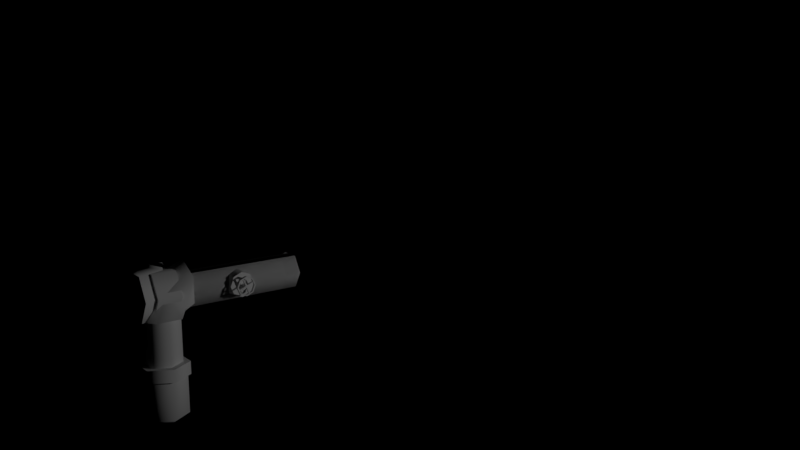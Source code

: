 # Source: pipes.blend  (saved by Blender 2.79.0; exported with 4.5.12 LTS)
import bpy
from mathutils import Matrix  # noqa: F401  (used for matrix-valued properties, if any)

bpy.ops.wm.read_factory_settings(use_empty=True)
scene = bpy.context.scene
scene.name = 'Scene'

# ---- collections
col_collection_1 = bpy.data.collections.new('Collection 1'); scene.collection.children.link(col_collection_1)

# ---- materials (node trees are filled in below, after node groups)
mat_material = bpy.data.materials.new('Material')
mat_material.alpha_threshold = 0.0
mat_material.use_transparent_shadow = False
mat_material.roughness = 0.5
mat_material.specular_intensity = 0.0
mat_material.line_color = (0.0, 0.0, 0.0, 1.0)

# ---- node groups
ng_auto_smooth = bpy.data.node_groups.new('Auto Smooth', 'GeometryNodeTree')
_s = ng_auto_smooth.interface.new_socket(name='Geometry', in_out='OUTPUT', socket_type='NodeSocketGeometry')
_s = ng_auto_smooth.interface.new_socket(name='Geometry', in_out='INPUT', socket_type='NodeSocketGeometry')
_s = ng_auto_smooth.interface.new_socket(name='Angle', in_out='INPUT', socket_type='NodeSocketFloat')
_s.subtype = 'ANGLE'
_s.min_value = 0.0
_s.max_value = 3.142
ng_auto_smooth.is_modifier = True
_N = ng_auto_smooth.nodes; _L = ng_auto_smooth.links
n0 = _N.new('NodeGroupOutput'); n0.name = 'Group Output'; n0.location = (480, -100)
n1 = _N.new('NodeGroupInput'); n1.name = 'Group Input'; n1.location = (-420, -300)
n2 = _N.new('NodeGroupInput'); n2.name = 'Group Input.001'; n2.location = (-60, -100)
n3 = _N.new('GeometryNodeSetShadeSmooth'); n3.name = 'Set Shade Smooth'; n3.location = (120, -100)
n3.domain = 'EDGE'
n4 = _N.new('GeometryNodeSetShadeSmooth'); n4.name = 'Set Shade Smooth.001'; n4.location = (300, -100)
n5 = _N.new('GeometryNodeInputMeshEdgeAngle'); n5.name = 'Edge Angle'; n5.location = (-420, -220)
n6 = _N.new('GeometryNodeInputEdgeSmooth'); n6.name = 'Is Edge Smooth'; n6.location = (-60, -160)
n7 = _N.new('GeometryNodeInputShadeSmooth'); n7.name = 'Is Face Smooth'; n7.location = (-240, -340)
n8 = _N.new('FunctionNodeBooleanMath'); n8.name = 'Boolean Math'; n8.location = (-60, -220)
n9 = _N.new('FunctionNodeCompare'); n9.name = 'Compare'; n9.location = (-240, -180)
n9.operation = 'LESS_EQUAL'
_L.new(n5.outputs[0], n9.inputs[0])
_L.new(n4.outputs[0], n0.inputs[0])
_L.new(n1.outputs[1], n9.inputs[1])
_L.new(n9.outputs[0], n8.inputs[0])
_L.new(n7.outputs[0], n8.inputs[1])
_L.new(n2.outputs[0], n3.inputs[0])
_L.new(n6.outputs[0], n3.inputs[1])
_L.new(n3.outputs[0], n4.inputs[0])
_L.new(n8.outputs[0], n3.inputs[2])
n0.is_active_output = True

# ---- material node trees

# ---- world
world_world = bpy.data.worlds.new('World'); scene.world = world_world
world_world.color = (0.0, 0.0, 0.0)
world_world.use_sun_shadow = False
world_world.sun_shadow_jitter_overblur = 0.0
world_world.cycles.sampling_method = 'MANUAL'
world_world.light_settings.ao_factor = 0.05

# ---- cameras
cam_camera = bpy.data.cameras.new('Camera')
cam_camera.clip_end = 100.0
cam_camera.lens = 35.0
cam_camera.sensor_width = 32.0
cam_camera.sensor_height = 18.0
cam_camera.ortho_scale = 7.314
cam_camera.dof.focus_distance = 0.0
cam_camera.dof.aperture_fstop = 128.0

# ---- lights
light_lamp = bpy.data.lights.new('Lamp', 'POINT')
light_lamp.transmission_factor = 0.0
light_lamp.cutoff_distance = 30.0
light_lamp.energy = 100.0
light_lamp.shadow_buffer_clip_start = 1.001
light_lamp.shadow_soft_size = 0.1
light_lamp.shadow_maximum_resolution = 0.006
light_lamp.use_absolute_resolution = True

# ---- meshes
me_cylinder_013 = bpy.data.meshes.new('Cylinder.013')
me_cylinder_013.from_pydata([(0.95, 0.08168, 0.5), (0.95, 0.04084, 0.4293), (0.95, -0.04084, 0.4293), (0.95, -0.08168, 0.5), (0.95, -0.04084, 0.5707), (0.95, 0.04084, 0.5707), (0.05, 0.08271, 0.5), (0.8428, 0.125, 0.5), (0.8428, 0.0625, 0.3917), (0.05, 0.04136, 0.4284), (0.8428, -0.0625, 0.3917), (0.05, -0.04136, 0.4284), (0.8428, -0.125, 0.5), (0.05, -0.08271, 0.5), (0.8428, -0.0625, 0.6083), (0.05, -0.04136, 0.5716), (0.8428, 0.0625, 0.6083), (0.05, 0.04136, 0.5716), (0.157, 0.0625, 0.6083), (0.157, 0.125, 0.5), (0.157, -0.0625, 0.6083), (0.157, -0.125, 0.5), (0.157, -0.0625, 0.3917), (0.157, 0.0625, 0.3917)], [], [(5, 0, 7, 16), (2, 3, 12, 10), (3, 4, 14, 12), (4, 5, 16, 14), (0, 1, 8, 7), (1, 2, 10, 8), (18, 16, 7, 19), (20, 14, 16, 18), (21, 12, 14, 20), (22, 10, 12, 21), (23, 8, 10, 22), (19, 7, 8, 23), (6, 19, 23, 9), (9, 23, 22, 11), (11, 22, 21, 13), (13, 21, 20, 15), (15, 20, 18, 17), (17, 18, 19, 6)])
me_cylinder_013.polygons.foreach_set('use_smooth', [True] * 18)
_uv = me_cylinder_013.uv_layers.new(name='UVMap')
_uv.uv.foreach_set('vector', [0.003837, 0.1662, 0.003837, 0.3295, 0.06193, 0.3295, 0.06193, 0.1662, 0.9463, 0.3306, 0.9463, 0.1672, 0.8882, 0.1672, 0.8882, 0.3306, 0.9463, 0.1672, 0.9463, 0.003782, 0.8882, 0.003782, 0.8882, 0.1672, 0.003837, 0.002768, 0.003837, 0.1662, 0.06193, 0.1662, 0.06193, 0.002768, 0.003837, 0.3295, 0.003837, 0.4929, 0.06193, 0.4929, 0.06193, 0.3295, 0.9463, 0.4939, 0.9463, 0.3306, 0.8882, 0.3306, 0.8882, 0.4939, 0.4748, 0.1662, 0.06193, 0.1662, 0.06193, 0.3295, 0.4748, 0.3295, 0.4748, 0.002768, 0.06193, 0.002768, 0.06193, 0.1662, 0.4748, 0.1662, 0.4753, 0.1672, 0.8882, 0.1672, 0.8882, 0.003782, 0.4753, 0.003782, 0.4753, 0.3306, 0.8882, 0.3306, 0.8882, 0.1672, 0.4753, 0.1672, 0.4753, 0.4939, 0.8882, 0.4939, 0.8882, 0.3306, 0.4753, 0.3306, 0.4748, 0.3295, 0.06193, 0.3295, 0.06193, 0.4929, 0.4748, 0.4929, 0.8877, 0.3295, 0.4748, 0.3295, 0.4748, 0.4929, 0.8877, 0.4929, 0.0624, 0.4939, 0.4753, 0.4939, 0.4753, 0.3306, 0.0624, 0.3306, 0.0624, 0.3306, 0.4753, 0.3306, 0.4753, 0.1672, 0.0624, 0.1672, 0.0624, 0.1672, 0.4753, 0.1672, 0.4753, 0.003782, 0.0624, 0.003782, 0.8877, 0.002768, 0.4748, 0.002768, 0.4748, 0.1662, 0.8877, 0.1662, 0.8877, 0.1662, 0.4748, 0.1662, 0.4748, 0.3295, 0.8877, 0.3295])
me_cylinder_013.materials.append(mat_material)
me_cylinder_013.use_remesh_preserve_volume = False
me_cylinder_013.use_remesh_preserve_attributes = False
me_cylinder_013.use_mirror_vertex_groups = False
me_cylinder_013.use_paint_bone_selection = False
me_cylinder_013.use_paint_mask = True
me_cylinder_013.update()
me_cylinder_012 = bpy.data.meshes.new('Cylinder.012')
me_cylinder_012.from_pydata([(0.95, 0.08168, 0.5), (0.95, 0.04084, 0.4293), (0.95, -0.04084, 0.4293), (0.95, -0.08168, 0.5), (0.95, -0.04084, 0.5707), (0.95, 0.04084, 0.5707), (0.05, 0.125, 0.5), (0.8428, 0.125, 0.5), (0.8428, 0.0625, 0.3917), (0.05, 0.0625, 0.3917), (0.8428, -0.0625, 0.3917), (0.05, -0.0625, 0.3917), (0.8428, -0.125, 0.5), (0.05, -0.125, 0.5), (0.8428, -0.0625, 0.6083), (0.05, -0.0625, 0.6083), (0.8428, 0.0625, 0.6083), (0.05, 0.0625, 0.6083)], [], [(5, 0, 7, 16), (2, 3, 12, 10), (3, 4, 14, 12), (4, 5, 16, 14), (0, 1, 8, 7), (1, 2, 10, 8), (17, 16, 7, 6), (15, 14, 16, 17), (13, 12, 14, 15), (11, 10, 12, 13), (9, 8, 10, 11), (6, 7, 8, 9)])
me_cylinder_012.polygons.foreach_set('use_smooth', [True] * 12)
_uv = me_cylinder_012.uv_layers.new(name='UVMap')
_uv.uv.foreach_set('vector', [0.003837, 0.1662, 0.003837, 0.3295, 0.06193, 0.3295, 0.06193, 0.1662, 0.9463, 0.3306, 0.9463, 0.1672, 0.8882, 0.1672, 0.8882, 0.3306, 0.9463, 0.1672, 0.9463, 0.003782, 0.8882, 0.003782, 0.8882, 0.1672, 0.003837, 0.002768, 0.003837, 0.1662, 0.06193, 0.1662, 0.06193, 0.002768, 0.003837, 0.3295, 0.003837, 0.4929, 0.06193, 0.4929, 0.06193, 0.3295, 0.9463, 0.4939, 0.9463, 0.3306, 0.8882, 0.3306, 0.8882, 0.4939, 0.8877, 0.1662, 0.06193, 0.1662, 0.06193, 0.3295, 0.8877, 0.3295, 0.8877, 0.002768, 0.06193, 0.002768, 0.06193, 0.1662, 0.8877, 0.1662, 0.0624, 0.1672, 0.8882, 0.1672, 0.8882, 0.003782, 0.0624, 0.003782, 0.0624, 0.3306, 0.8882, 0.3306, 0.8882, 0.1672, 0.0624, 0.1672, 0.0624, 0.4939, 0.8882, 0.4939, 0.8882, 0.3306, 0.0624, 0.3306, 0.8877, 0.3295, 0.06193, 0.3295, 0.06193, 0.4929, 0.8877, 0.4929])
me_cylinder_012.materials.append(mat_material)
me_cylinder_012.use_remesh_preserve_volume = False
me_cylinder_012.use_remesh_preserve_attributes = False
me_cylinder_012.use_mirror_vertex_groups = False
me_cylinder_012.use_paint_bone_selection = False
me_cylinder_012.use_paint_mask = True
me_cylinder_012.update()
me_cylinder_008 = bpy.data.meshes.new('Cylinder.008')
me_cylinder_008.from_pydata([(0.95, 0.125, 0.5), (0.05, 0.125, 0.5), (0.05, 0.0625, 0.3917), (0.95, 0.0625, 0.3917), (0.05, -0.0625, 0.3917), (0.95, -0.0625, 0.3917), (0.05, -0.125, 0.5), (0.95, -0.125, 0.5), (0.05, -0.0625, 0.6083), (0.95, -0.0625, 0.6083), (0.05, 0.0625, 0.6083), (0.95, 0.0625, 0.6083)], [], [(11, 0, 1, 10), (9, 11, 10, 8), (7, 9, 8, 6), (5, 7, 6, 4), (3, 5, 4, 2), (0, 3, 2, 1)])
me_cylinder_008.polygons.foreach_set('use_smooth', [True] * 6)
_uv = me_cylinder_008.uv_layers.new(name='UVMap')
_uv.uv.foreach_set('vector', [0.8877, 0.1662, 0.8877, 0.3295, 0.06193, 0.3295, 0.06193, 0.1662, 0.8877, 0.002768, 0.8877, 0.1662, 0.06193, 0.1662, 0.06193, 0.002768, 0.0624, 0.1672, 0.0624, 0.003782, 0.8882, 0.003782, 0.8882, 0.1672, 0.0624, 0.3306, 0.0624, 0.1672, 0.8882, 0.1672, 0.8882, 0.3306, 0.0624, 0.4939, 0.0624, 0.3306, 0.8882, 0.3306, 0.8882, 0.4939, 0.8877, 0.3295, 0.8877, 0.4929, 0.06193, 0.4929, 0.06193, 0.3295])
me_cylinder_008.materials.append(mat_material)
me_cylinder_008.use_remesh_preserve_volume = False
me_cylinder_008.use_remesh_preserve_attributes = False
me_cylinder_008.use_mirror_vertex_groups = False
me_cylinder_008.use_paint_bone_selection = False
me_cylinder_008.use_paint_mask = True
me_cylinder_008.update()
me_cylinder_011 = bpy.data.meshes.new('Cylinder.011')
me_cylinder_011.from_pydata([(0.07897, -0.1482, 0.3506), (-0.09218, -0.1482, 0.3506), (-0.1778, -5.96e-08, 0.3506), (-0.09218, 0.1482, 0.3506), (0.07897, 0.1482, 0.3506), (0.1645, 1.192e-07, 0.3506), (0.104, -0.1482, 0.4111), (-0.01699, -0.1482, 0.5321), (-0.0775, -5.96e-08, 0.5926), (-0.01699, 0.1482, 0.5321), (0.104, 0.1482, 0.4111), (0.1645, -0.1482, 0.4361), (0.1645, -0.1482, 0.6073), (0.1645, -2.98e-08, 0.6929), (0.1645, 0.1482, 0.6073), (0.1645, 0.1482, 0.4361), (0.03064, -0.06451, 0.3506), (-0.04385, -0.06451, 0.3506), (-0.0811, 0.0, 0.3506), (-0.04385, 0.06451, 0.3506), (0.03064, 0.06451, 0.3506), (0.06788, 4.454e-08, 0.3506), (0.1645, 3.151e-08, 0.4608), (0.1645, -0.05276, 0.4913), (0.1645, -0.05276, 0.5522), (0.1645, -5.024e-08, 0.5826), (0.1645, 0.05276, 0.5522), (0.1645, 0.05276, 0.4913)], [], [(5, 6, 0), (4, 10, 5), (2, 8, 9, 3), (0, 6, 7, 1), (3, 9, 10, 4), (1, 7, 8, 2), (10, 15, 5), (8, 13, 14, 9), (6, 11, 12, 7), (9, 14, 15, 10), (7, 12, 13, 8), (5, 11, 6), (4, 5, 21, 20), (2, 3, 19, 18), (0, 1, 17, 16), (5, 0, 16, 21), (3, 4, 20, 19), (1, 2, 18, 17), (14, 13, 25, 26), (12, 11, 23, 24), (11, 5, 22, 23), (15, 14, 26, 27), (13, 12, 24, 25), (5, 15, 27, 22)])
me_cylinder_011.polygons.foreach_set('use_smooth', [True] * 24)
_uv = me_cylinder_011.uv_layers.new(name='UVMap')
_uv.uv.foreach_set('vector', [0.5794, 0.2854, 0.3893, 0.2931, 0.4053, 0.2213, 0.5274, 0.2092, 0.5532, 0.2883, 0.3341, 0.2946, 0.8225, 0.1948, 0.46, 0.1948, 0.4596, 0.03508, 0.7714, 0.03508, 0.4053, 0.2213, 0.3893, 0.2931, 0.217, 0.2874, 0.2619, 0.1078, 0.5295, 0.2006, 0.6543, 0.05504, 0.7324, 0.2054, 0.6882, 0.2525, 0.7252, 0.3573, 0.4635, 0.3573, 0.46, 0.1948, 0.8225, 0.1948, 0.5532, 0.2883, 0.5315, 0.3707, 0.3341, 0.2946, 0.46, 0.1948, 0.1078, 0.1948, 0.1665, 0.03508, 0.4596, 0.03508, 0.3893, 0.2931, 0.4107, 0.3622, 0.2573, 0.4816, 0.217, 0.2874, 0.6543, 0.05504, 0.8328, 0.03137, 0.7965, 0.1896, 0.7324, 0.2054, 0.4635, 0.3573, 0.1806, 0.3573, 0.1078, 0.1948, 0.46, 0.1948, 0.5794, 0.2854, 0.4107, 0.3622, 0.3893, 0.2931, 0.5274, 0.2092, 0.3341, 0.2946, 0.3341, 0.2946, 0.5274, 0.2092, 0.8225, 0.1948, 0.7714, 0.03508, 0.7714, 0.03508, 0.8225, 0.1948, 0.4053, 0.2213, 0.2619, 0.1078, 0.2619, 0.1078, 0.4053, 0.2213, 0.5794, 0.2854, 0.4053, 0.2213, 0.4053, 0.2213, 0.5794, 0.2854, 0.5295, 0.2006, 0.6882, 0.2525, 0.6882, 0.2525, 0.5295, 0.2006, 0.7252, 0.3573, 0.8225, 0.1948, 0.8225, 0.1948, 0.7252, 0.3573, 0.1665, 0.03508, 0.1078, 0.1948, 0.1078, 0.1948, 0.1665, 0.03508, 0.2573, 0.4816, 0.4107, 0.3622, 0.4107, 0.3622, 0.2573, 0.4816, 0.4107, 0.3622, 0.5794, 0.2854, 0.5794, 0.2854, 0.4107, 0.3622, 0.7965, 0.1896, 0.8328, 0.03137, 0.8328, 0.03137, 0.7965, 0.1896, 0.1078, 0.1948, 0.1806, 0.3573, 0.1806, 0.3573, 0.1078, 0.1948, 0.3341, 0.2946, 0.5315, 0.3707, 0.5315, 0.3707, 0.3341, 0.2946])
_ca = me_cylinder_011.color_attributes.new('Col', 'BYTE_COLOR', 'CORNER')
_ca.data.foreach_set('color', [1.0, 1.0, 1.0, 1.0, 1.0, 1.0, 1.0, 1.0, 1.0, 1.0, 1.0, 1.0, 1.0, 1.0, 1.0, 1.0, 1.0, 1.0, 1.0, 1.0, 1.0, 1.0, 1.0, 1.0, 1.0, 1.0, 1.0, 1.0, 1.0, 1.0, 1.0, 1.0, 1.0, 1.0, 1.0, 1.0, 1.0, 1.0, 1.0, 1.0, 1.0, 1.0, 1.0, 1.0, 1.0, 1.0, 1.0, 1.0, 1.0, 1.0, 1.0, 1.0, 1.0, 1.0, 1.0, 1.0, 1.0, 1.0, 1.0, 1.0, 1.0, 1.0, 1.0, 1.0, 1.0, 1.0, 1.0, 1.0, 1.0, 1.0, 1.0, 1.0, 1.0, 1.0, 1.0, 1.0, 1.0, 1.0, 1.0, 1.0, 1.0, 1.0, 1.0, 1.0, 1.0, 1.0, 1.0, 1.0, 1.0, 1.0, 1.0, 1.0, 1.0, 1.0, 1.0, 1.0, 1.0, 1.0, 1.0, 1.0, 1.0, 1.0, 1.0, 1.0, 1.0, 1.0, 1.0, 1.0, 1.0, 1.0, 1.0, 1.0, 1.0, 1.0, 1.0, 1.0, 1.0, 1.0, 1.0, 1.0, 1.0, 1.0, 1.0, 1.0, 1.0, 1.0, 1.0, 1.0, 1.0, 1.0, 1.0, 1.0, 1.0, 1.0, 1.0, 1.0, 1.0, 1.0, 1.0, 1.0, 1.0, 1.0, 1.0, 1.0, 1.0, 1.0, 1.0, 1.0, 1.0, 1.0, 1.0, 1.0, 1.0, 1.0, 1.0, 1.0, 1.0, 1.0, 1.0, 1.0, 1.0, 1.0, 1.0, 1.0, 1.0, 1.0, 1.0, 1.0, 1.0, 1.0, 1.0, 1.0, 1.0, 1.0, 1.0, 1.0, 0.0, 0.0, 0.0, 1.0, 0.0, 0.0, 0.0, 1.0, 1.0, 1.0, 1.0, 1.0, 1.0, 1.0, 1.0, 1.0, 0.0, 0.0, 0.0, 1.0, 0.0, 0.0, 0.0, 1.0, 1.0, 1.0, 1.0, 1.0, 1.0, 1.0, 1.0, 1.0, 0.0, 0.0, 0.0, 1.0, 0.0, 0.0, 0.0, 1.0, 1.0, 1.0, 1.0, 1.0, 1.0, 1.0, 1.0, 1.0, 0.0, 0.0, 0.0, 1.0, 0.0, 0.0, 0.0, 1.0, 1.0, 1.0, 1.0, 1.0, 1.0, 1.0, 1.0, 1.0, 0.0, 0.0, 0.0, 1.0, 0.0, 0.0, 0.0, 1.0, 1.0, 1.0, 1.0, 1.0, 1.0, 1.0, 1.0, 1.0, 0.0, 0.0, 0.0, 1.0, 0.0, 0.0, 0.0, 1.0, 1.0, 1.0, 1.0, 1.0, 1.0, 1.0, 1.0, 1.0, 0.0, 0.0, 0.0, 1.0, 0.0, 0.0, 0.0, 1.0, 1.0, 1.0, 1.0, 1.0, 1.0, 1.0, 1.0, 1.0, 0.0, 0.0, 0.0, 1.0, 0.0, 0.0, 0.0, 1.0, 0.9734, 0.9734, 0.9734, 1.0, 1.0, 1.0, 1.0, 1.0, 0.0, 0.0, 0.0, 1.0, 0.0, 0.0, 0.0, 1.0, 1.0, 1.0, 1.0, 1.0, 0.9734, 0.9734, 0.9734, 1.0, 0.003677, 0.003677, 0.003677, 1.0, 0.0, 0.0, 0.0, 1.0, 1.0, 1.0, 1.0, 1.0, 1.0, 1.0, 1.0, 1.0, 0.0, 0.0, 0.0, 1.0, 0.0, 0.0, 0.0, 1.0, 1.0, 1.0, 1.0, 1.0, 1.0, 1.0, 1.0, 1.0, 0.0, 0.0, 0.0, 1.0, 0.003677, 0.003677, 0.003677, 1.0, 1.0, 1.0, 1.0, 1.0, 1.0, 1.0, 1.0, 1.0])
me_cylinder_011.materials.append(mat_material)
me_cylinder_011.use_remesh_preserve_volume = False
me_cylinder_011.use_remesh_preserve_attributes = False
me_cylinder_011.use_mirror_vertex_groups = False
me_cylinder_011.use_paint_bone_selection = False
me_cylinder_011.use_paint_mask = True
me_cylinder_011.update()
me_cylinder_007 = bpy.data.meshes.new('Cylinder.007')
me_cylinder_007.from_pydata([(0.05, 0.08168, 0.5), (0.05, 0.04084, 0.4293), (0.05, -0.04084, 0.4293), (0.05, -0.08168, 0.5), (0.05, -0.04084, 0.5707), (0.05, 0.04084, 0.5707), (0.95, 0.125, 0.5), (0.1572, 0.125, 0.5), (0.1572, 0.0625, 0.3917), (0.95, 0.0625, 0.3917), (0.1572, -0.0625, 0.3917), (0.95, -0.0625, 0.3917), (0.1572, -0.125, 0.5), (0.95, -0.125, 0.5), (0.1572, -0.0625, 0.6083), (0.95, -0.0625, 0.6083), (0.1572, 0.0625, 0.6083), (0.95, 0.0625, 0.6083)], [], [(5, 16, 7, 0), (2, 10, 12, 3), (3, 12, 14, 4), (4, 14, 16, 5), (0, 7, 8, 1), (1, 8, 10, 2), (17, 6, 7, 16), (15, 17, 16, 14), (13, 15, 14, 12), (11, 13, 12, 10), (9, 11, 10, 8), (6, 9, 8, 7)])
me_cylinder_007.polygons.foreach_set('use_smooth', [True] * 12)
_uv = me_cylinder_007.uv_layers.new(name='UVMap')
_uv.uv.foreach_set('vector', [0.003837, 0.1662, 0.06193, 0.1662, 0.06193, 0.3295, 0.003837, 0.3295, 0.9463, 0.3306, 0.8882, 0.3306, 0.8882, 0.1672, 0.9463, 0.1672, 0.9463, 0.1672, 0.8882, 0.1672, 0.8882, 0.003782, 0.9463, 0.003782, 0.003837, 0.002768, 0.06193, 0.002768, 0.06193, 0.1662, 0.003837, 0.1662, 0.003837, 0.3295, 0.06193, 0.3295, 0.06193, 0.4929, 0.003837, 0.4929, 0.9463, 0.4939, 0.8882, 0.4939, 0.8882, 0.3306, 0.9463, 0.3306, 0.8877, 0.1662, 0.8877, 0.3295, 0.06193, 0.3295, 0.06193, 0.1662, 0.8877, 0.002768, 0.8877, 0.1662, 0.06193, 0.1662, 0.06193, 0.002768, 0.0624, 0.1672, 0.0624, 0.003782, 0.8882, 0.003782, 0.8882, 0.1672, 0.0624, 0.3306, 0.0624, 0.1672, 0.8882, 0.1672, 0.8882, 0.3306, 0.0624, 0.4939, 0.0624, 0.3306, 0.8882, 0.3306, 0.8882, 0.4939, 0.8877, 0.3295, 0.8877, 0.4929, 0.06193, 0.4929, 0.06193, 0.3295])
me_cylinder_007.materials.append(mat_material)
me_cylinder_007.use_remesh_preserve_volume = False
me_cylinder_007.use_remesh_preserve_attributes = False
me_cylinder_007.use_mirror_vertex_groups = False
me_cylinder_007.use_paint_bone_selection = False
me_cylinder_007.use_paint_mask = True
me_cylinder_007.update()
me_cylinder_006 = bpy.data.meshes.new('Cylinder.006')
me_cylinder_006.from_pydata([(-0.1594, 0.07897, 0.3518), (-0.1594, -0.09218, 0.3518), (-0.1594, -0.1778, 0.5), (-0.1594, -0.09218, 0.6482), (-0.1594, 0.07897, 0.6482), (-0.1594, 0.1645, 0.5), (-0.09893, 0.104, 0.3518), (0.0221, -0.01699, 0.3518), (0.08261, -0.0775, 0.5), (0.0221, -0.01699, 0.6482), (-0.09893, 0.104, 0.6482), (-0.07386, 0.1645, 0.3518), (0.09729, 0.1645, 0.3518), (0.1829, 0.1645, 0.5), (0.09729, 0.1645, 0.6482), (-0.07386, 0.1645, 0.6482), (-0.1594, 0.03071, 0.4354), (-0.1594, -0.04392, 0.4354), (-0.1594, -0.08123, 0.5), (-0.1594, -0.04392, 0.5646), (-0.1594, 0.03071, 0.5646), (-0.1594, 0.06802, 0.5), (-0.05792, 0.1645, 0.5), (-0.0231, 0.1645, 0.4397), (0.04653, 0.1645, 0.4397), (0.08135, 0.1645, 0.5), (0.04653, 0.1645, 0.5603), (-0.0231, 0.1645, 0.5603)], [], [(5, 6, 0), (4, 10, 5), (2, 8, 9, 3), (0, 6, 7, 1), (3, 9, 10, 4), (1, 7, 8, 2), (10, 15, 5), (8, 13, 14, 9), (6, 11, 12, 7), (9, 14, 15, 10), (7, 12, 13, 8), (5, 11, 6), (4, 5, 21, 20), (2, 3, 19, 18), (0, 1, 17, 16), (5, 0, 16, 21), (3, 4, 20, 19), (1, 2, 18, 17), (14, 13, 25, 26), (12, 11, 23, 24), (11, 5, 22, 23), (15, 14, 26, 27), (13, 12, 24, 25), (5, 15, 27, 22)])
me_cylinder_006.polygons.foreach_set('use_smooth', [True] * 24)
_uv = me_cylinder_006.uv_layers.new(name='UVMap')
_uv.uv.foreach_set('vector', [0.5989, 0.2756, 0.4088, 0.2833, 0.4248, 0.2116, 0.5469, 0.1994, 0.5728, 0.2785, 0.3536, 0.2849, 0.842, 0.185, 0.4795, 0.185, 0.4791, 0.02532, 0.7909, 0.02532, 0.4248, 0.2116, 0.4088, 0.2833, 0.2366, 0.2777, 0.2814, 0.09803, 0.549, 0.1908, 0.6738, 0.04527, 0.7519, 0.1957, 0.7077, 0.2427, 0.7448, 0.3476, 0.483, 0.3476, 0.4795, 0.185, 0.842, 0.185, 0.5728, 0.2785, 0.551, 0.3609, 0.3536, 0.2849, 0.4795, 0.185, 0.1273, 0.185, 0.1861, 0.02532, 0.4791, 0.02532, 0.4088, 0.2833, 0.4302, 0.3525, 0.2768, 0.4718, 0.2366, 0.2777, 0.6738, 0.04527, 0.8524, 0.0216, 0.816, 0.1798, 0.7519, 0.1957, 0.483, 0.3476, 0.2001, 0.3476, 0.1273, 0.185, 0.4795, 0.185, 0.5989, 0.2756, 0.4302, 0.3525, 0.4088, 0.2833, 0.5469, 0.1994, 0.3536, 0.2849, 0.3536, 0.2849, 0.5469, 0.1994, 0.842, 0.185, 0.7909, 0.02532, 0.7909, 0.02532, 0.842, 0.185, 0.4248, 0.2116, 0.2814, 0.09803, 0.2814, 0.09803, 0.4248, 0.2116, 0.5989, 0.2756, 0.4248, 0.2116, 0.4248, 0.2116, 0.5989, 0.2756, 0.549, 0.1908, 0.7077, 0.2427, 0.7077, 0.2427, 0.549, 0.1908, 0.7448, 0.3476, 0.842, 0.185, 0.842, 0.185, 0.7448, 0.3476, 0.1861, 0.02532, 0.1273, 0.185, 0.1273, 0.185, 0.1861, 0.02532, 0.2768, 0.4718, 0.4302, 0.3525, 0.4302, 0.3525, 0.2768, 0.4718, 0.4302, 0.3525, 0.5989, 0.2756, 0.5989, 0.2756, 0.4302, 0.3525, 0.816, 0.1798, 0.8524, 0.0216, 0.8524, 0.0216, 0.816, 0.1798, 0.1273, 0.185, 0.2001, 0.3476, 0.2001, 0.3476, 0.1273, 0.185, 0.3536, 0.2849, 0.551, 0.3609, 0.551, 0.3609, 0.3536, 0.2849])
_ca = me_cylinder_006.color_attributes.new('Col', 'BYTE_COLOR', 'CORNER')
_ca.data.foreach_set('color', [1.0, 1.0, 1.0, 1.0, 1.0, 1.0, 1.0, 1.0, 1.0, 1.0, 1.0, 1.0, 1.0, 1.0, 1.0, 1.0, 1.0, 1.0, 1.0, 1.0, 1.0, 1.0, 1.0, 1.0, 1.0, 1.0, 1.0, 1.0, 1.0, 1.0, 1.0, 1.0, 1.0, 1.0, 1.0, 1.0, 1.0, 1.0, 1.0, 1.0, 1.0, 1.0, 1.0, 1.0, 1.0, 1.0, 1.0, 1.0, 1.0, 1.0, 1.0, 1.0, 1.0, 1.0, 1.0, 1.0, 1.0, 1.0, 1.0, 1.0, 1.0, 1.0, 1.0, 1.0, 1.0, 1.0, 1.0, 1.0, 1.0, 1.0, 1.0, 1.0, 1.0, 1.0, 1.0, 1.0, 1.0, 1.0, 1.0, 1.0, 1.0, 1.0, 1.0, 1.0, 1.0, 1.0, 1.0, 1.0, 1.0, 1.0, 1.0, 1.0, 1.0, 1.0, 1.0, 1.0, 1.0, 1.0, 1.0, 1.0, 1.0, 1.0, 1.0, 1.0, 1.0, 1.0, 1.0, 1.0, 1.0, 1.0, 1.0, 1.0, 1.0, 1.0, 1.0, 1.0, 1.0, 1.0, 1.0, 1.0, 1.0, 1.0, 1.0, 1.0, 1.0, 1.0, 1.0, 1.0, 1.0, 1.0, 1.0, 1.0, 1.0, 1.0, 1.0, 1.0, 1.0, 1.0, 1.0, 1.0, 1.0, 1.0, 1.0, 1.0, 1.0, 1.0, 1.0, 1.0, 1.0, 1.0, 1.0, 1.0, 1.0, 1.0, 1.0, 1.0, 1.0, 1.0, 1.0, 1.0, 1.0, 1.0, 1.0, 1.0, 1.0, 1.0, 1.0, 1.0, 1.0, 1.0, 1.0, 1.0, 1.0, 1.0, 1.0, 1.0, 0.0, 0.0, 0.0, 1.0, 0.003035, 0.003035, 0.003035, 1.0, 1.0, 1.0, 1.0, 1.0, 1.0, 1.0, 1.0, 1.0, 0.0, 0.0, 0.0, 1.0, 0.0, 0.0, 0.0, 1.0, 1.0, 1.0, 1.0, 1.0, 1.0, 1.0, 1.0, 1.0, 0.003677, 0.003677, 0.003677, 1.0, 0.0, 0.0, 0.0, 1.0, 1.0, 1.0, 1.0, 1.0, 1.0, 1.0, 1.0, 1.0, 0.003035, 0.003035, 0.003035, 1.0, 0.003677, 0.003677, 0.003677, 1.0, 1.0, 1.0, 1.0, 1.0, 1.0, 1.0, 1.0, 1.0, 0.0, 0.0, 0.0, 1.0, 0.0, 0.0, 0.0, 1.0, 1.0, 1.0, 1.0, 1.0, 1.0, 1.0, 1.0, 1.0, 0.0, 0.0, 0.0, 1.0, 0.0, 0.0, 0.0, 1.0, 1.0, 1.0, 1.0, 1.0, 1.0, 1.0, 1.0, 1.0, 0.0, 0.0, 0.0, 1.0, 0.0, 0.0, 0.0, 1.0, 1.0, 1.0, 1.0, 1.0, 1.0, 1.0, 1.0, 1.0, 0.0, 0.0, 0.0, 1.0, 0.0, 0.0, 0.0, 1.0, 1.0, 1.0, 1.0, 1.0, 1.0, 1.0, 1.0, 1.0, 0.0, 0.0, 0.0, 1.0, 0.0, 0.0, 0.0, 1.0, 1.0, 1.0, 1.0, 1.0, 1.0, 1.0, 1.0, 1.0, 0.0, 0.0, 0.0, 1.0, 0.0, 0.0, 0.0, 1.0, 1.0, 1.0, 1.0, 1.0, 1.0, 1.0, 1.0, 1.0, 0.0, 0.0, 0.0, 1.0, 0.0, 0.0, 0.0, 1.0, 1.0, 1.0, 1.0, 1.0, 1.0, 1.0, 1.0, 1.0, 0.0, 0.0, 0.0, 1.0, 0.0, 0.0, 0.0, 1.0, 1.0, 1.0, 1.0, 1.0, 1.0, 1.0, 1.0, 1.0])
me_cylinder_006.materials.append(mat_material)
me_cylinder_006.use_remesh_preserve_volume = False
me_cylinder_006.use_remesh_preserve_attributes = False
me_cylinder_006.use_mirror_vertex_groups = False
me_cylinder_006.use_paint_bone_selection = False
me_cylinder_006.use_paint_mask = True
me_cylinder_006.update()
me_cylinder_004 = bpy.data.meshes.new('Cylinder.004')
me_cylinder_004.from_pydata([(3.43e-10, 0.07737, 0.05316), (5.889e-09, 0.02945, 0.1222), (0.05471, 0.05471, 0.05316), (0.02082, 0.02082, 0.1222), (0.07737, 5.072e-09, 0.05316), (0.02945, -3.176e-09, 0.1222), (0.05471, -0.05471, 0.05316), (0.02082, -0.02082, 0.1222), (-6.421e-09, -0.07737, 0.05316), (2.628e-09, -0.02945, 0.1222), (-0.05471, -0.05471, 0.05316), (-0.02082, -0.02082, 0.1222), (-0.07737, 9.376e-09, 0.05316), (-0.02945, -8.034e-10, 0.1222), (-0.05471, 0.05471, 0.05316), (-0.02082, 0.02082, 0.1222), (0.0495, 0.0495, 0.1222), (0.0, 0.07, 0.1222), (0.07, -4.056e-09, 0.1222), (0.0495, -0.0495, 0.1222), (-6.12e-09, -0.07, 0.1222), (-0.0495, -0.0495, 0.1222), (-0.07, -1.61e-10, 0.1222), (-0.0495, 0.0495, 0.1222), (0.006079, 0.006079, 0.1343), (4.207e-09, 0.008597, 0.1343), (0.008597, -5.002e-09, 0.1343), (0.006079, -0.006079, 0.1343), (6.327e-09, -0.008597, 0.1343), (-0.006079, -0.006079, 0.1343), (-0.008597, 6.045e-11, 0.1343), (-0.006079, 0.006079, 0.1343), (0.02082, 0.02082, 0.1343), (5.889e-09, 0.02945, 0.1343), (0.02945, -2.648e-09, 0.1343), (0.02082, -0.02082, 0.1343), (2.628e-09, -0.02945, 0.1343), (-0.02082, -0.02082, 0.1343), (-0.02945, -2.759e-10, 0.1343), (-0.02082, 0.02082, 0.1343), (0.006079, 0.006079, 0.1568), (4.207e-09, 0.008597, 0.1568), (0.008597, -4.02e-09, 0.1568), (0.006079, -0.006079, 0.1568), (6.327e-09, -0.008597, 0.1568), (-0.006079, -0.006079, 0.1568), (-0.008597, 1.042e-09, 0.1568), (-0.006079, 0.006079, 0.1568), (0.006079, 0.006079, 0.1704), (4.207e-09, 0.008597, 0.1704), (0.008597, -3.423e-09, 0.1704), (0.006079, -0.006079, 0.1704), (6.327e-09, -0.008597, 0.1704), (-0.006079, -0.006079, 0.1704), (-0.008597, 1.64e-09, 0.1704), (-0.006079, 0.006079, 0.1704), (0.03858, 0.03858, 0.1568), (3.332e-08, 0.05456, 0.1568), (0.05456, -3.56e-08, 0.1568), (0.03858, -0.03858, 0.1568), (4.678e-08, -0.05456, 0.1568), (-0.03858, -0.03858, 0.1568), (-0.05456, -3.471e-09, 0.1568), (-0.03858, 0.03858, 0.1568), (0.03858, 0.03858, 0.1704), (3.332e-08, 0.05456, 0.1704), (0.05456, -3.501e-08, 0.1704), (0.03858, -0.03858, 0.1704), (4.678e-08, -0.05456, 0.1704), (-0.03858, -0.03858, 0.1704), (-0.05456, -2.873e-09, 0.1704), (-0.03858, 0.03858, 0.1704), (0.04717, -3.028e-08, 0.1704), (0.03336, 0.03336, 0.1704), (-0.03336, 0.03336, 0.1704), (2.837e-08, 0.04717, 0.1704), (0.03336, -0.03336, 0.1704), (4e-08, -0.04717, 0.1704), (-0.03336, -0.03336, 0.1704), (-0.04717, -2.499e-09, 0.1704), (0.03858, 0.03858, 0.1568), (3.332e-08, 0.05456, 0.1568), (0.05456, -3.56e-08, 0.1568), (0.03858, -0.03858, 0.1568), (4.678e-08, -0.05456, 0.1568), (-0.03858, -0.03858, 0.1568), (-0.05456, -3.471e-09, 0.1568), (-0.03858, 0.03858, 0.1568), (0.0334, 0.0334, 0.1568), (2.897e-08, 0.04724, 0.1568), (0.04724, -3.039e-08, 0.1568), (0.0334, -0.0334, 0.1568), (4.062e-08, -0.04724, 0.1568), (-0.0334, -0.0334, 0.1568), (-0.04724, -2.575e-09, 0.1568), (-0.0334, 0.0334, 0.1568), (-0.04488, -0.01503, 0.1594), (-0.04236, -0.02111, 0.1594), (-0.04488, -0.01503, 0.1677), (-0.04236, -0.02111, 0.1677), (0.01553, -0.04608, 0.1596), (0.0216, -0.04356, 0.1596), (0.01553, -0.04608, 0.1676), (0.0216, -0.04356, 0.1676), (0.04631, 0.01562, 0.1595), (0.04379, 0.0217, 0.1595), (0.04631, 0.01562, 0.1676), (0.04379, 0.0217, 0.1676), (-0.01541, 0.0458, 0.1596), (-0.02149, 0.04328, 0.1596), (-0.01541, 0.0458, 0.1676), (-0.02149, 0.04328, 0.1676)], [], [(0, 17, 16, 2), (2, 16, 18, 4), (4, 18, 19, 6), (6, 19, 20, 8), (8, 20, 21, 10), (10, 21, 22, 12), (7, 5, 34, 35), (12, 22, 23, 14), (14, 23, 17, 0), (1, 3, 16, 17), (3, 5, 18, 16), (5, 7, 19, 18), (7, 9, 20, 19), (9, 11, 21, 20), (11, 13, 22, 21), (13, 15, 23, 22), (15, 1, 17, 23), (29, 28, 44, 45), (3, 1, 33, 32), (1, 15, 39, 33), (13, 11, 37, 38), (9, 7, 35, 36), (5, 3, 32, 34), (15, 13, 38, 39), (11, 9, 36, 37), (25, 24, 32, 33), (24, 26, 34, 32), (26, 27, 35, 34), (27, 28, 36, 35), (28, 29, 37, 36), (29, 30, 38, 37), (30, 31, 39, 38), (31, 25, 33, 39), (80, 82, 90, 88), (27, 26, 42, 43), (24, 25, 41, 40), (25, 31, 47, 41), (30, 29, 45, 46), (28, 27, 43, 44), (26, 24, 40, 42), (31, 30, 46, 47), (48, 49, 55, 54, 53, 52, 51, 50), (72, 76, 67, 66), (83, 84, 92, 91), (73, 72, 66, 64), (86, 94, 93, 85), (75, 73, 64, 65), (81, 89, 95, 87), (74, 75, 65, 71), (63, 62, 70, 71), (61, 60, 68, 69), (59, 58, 66, 67), (56, 57, 65, 64), (57, 63, 71, 65), (62, 61, 69, 70), (60, 59, 67, 68), (58, 56, 64, 66), (76, 77, 68, 67), (80, 88, 89, 81), (77, 78, 69, 68), (82, 83, 91, 90), (78, 79, 70, 69), (84, 85, 93, 92), (79, 74, 71, 70), (87, 95, 94, 86), (59, 60, 84, 83), (56, 58, 82, 80), (63, 87, 86, 62), (60, 61, 85, 84), (58, 59, 83, 82), (56, 80, 81, 57), (57, 81, 87, 63), (62, 86, 85, 61), (42, 40, 105, 104), (44, 52, 53, 45), (55, 49, 110, 111), (51, 52, 102, 103), (53, 54, 98, 99), (42, 50, 51, 43), (41, 49, 48, 40), (93, 94, 79, 78), (91, 92, 77, 76), (46, 54, 55, 47), (88, 90, 72, 73), (95, 89, 75, 74), (89, 88, 73, 75), (90, 91, 76, 72), (92, 93, 78, 77), (94, 95, 74, 79), (54, 46, 96, 98), (46, 45, 97, 96), (45, 53, 99, 97), (52, 44, 100, 102), (43, 51, 103, 101), (44, 43, 101, 100), (40, 48, 107, 105), (50, 42, 104, 106), (48, 50, 106, 107), (49, 41, 108, 110), (41, 47, 109, 108), (47, 55, 111, 109)])
me_cylinder_004.polygons.foreach_set('use_smooth', [True] * 101)
_uv = me_cylinder_004.uv_layers.new(name='UVMap')
_uv.uv.foreach_set('vector', [0.9803, 0.9223, 0.9803, 0.999, 0.9222, 0.999, 0.9222, 0.9223, 0.9222, 0.9223, 0.9222, 0.999, 0.8642, 0.999, 0.8642, 0.9223, 0.8642, 0.9223, 0.8642, 0.999, 0.8061, 0.999, 0.8061, 0.9223, 0.8061, 0.9223, 0.8061, 0.999, 0.748, 0.999, 0.748, 0.9223, 0.748, 0.9223, 0.748, 0.999, 0.69, 0.999, 0.69, 0.9223, 0.69, 0.9223, 0.69, 0.999, 0.6319, 0.999, 0.6319, 0.9223, 0.556, 0.9299, 0.5544, 0.9303, 0.5558, 0.9309, 0.5567, 0.9306, 0.6319, 0.9223, 0.6319, 0.999, 0.5739, 0.999, 0.5739, 0.9223, 0.5739, 0.9223, 0.5739, 0.999, 0.5158, 0.999, 0.5158, 0.9223, 0.7162, 0.7712, 0.7646, 0.7712, 0.798, 0.8516, 0.6829, 0.8516, 0.7646, 0.7712, 0.7989, 0.7369, 0.8793, 0.7703, 0.798, 0.8516, 0.7989, 0.7369, 0.7989, 0.6885, 0.8793, 0.6552, 0.8793, 0.7703, 0.7989, 0.6885, 0.7646, 0.6543, 0.798, 0.5738, 0.8793, 0.6552, 0.7646, 0.6543, 0.7162, 0.6543, 0.6829, 0.5738, 0.798, 0.5738, 0.7162, 0.6543, 0.682, 0.6885, 0.6016, 0.6552, 0.6829, 0.5738, 0.682, 0.6885, 0.682, 0.7369, 0.6016, 0.7703, 0.6016, 0.6552, 0.682, 0.7369, 0.7162, 0.7712, 0.6829, 0.8516, 0.6016, 0.7703, 0.487, 0.6213, 0.487, 0.6215, 0.4895, 0.6206, 0.4895, 0.6224, 0.5528, 0.9295, 0.552, 0.9278, 0.5544, 0.9295, 0.5549, 0.9304, 0.552, 0.9278, 0.5522, 0.9264, 0.5546, 0.9286, 0.5544, 0.9295, 0.5539, 0.9259, 0.5558, 0.9268, 0.5565, 0.9289, 0.5555, 0.9284, 0.5565, 0.9285, 0.556, 0.9299, 0.5567, 0.9306, 0.557, 0.9298, 0.5544, 0.9303, 0.5528, 0.9295, 0.5549, 0.9304, 0.5558, 0.9309, 0.5522, 0.9264, 0.5539, 0.9259, 0.5555, 0.9284, 0.5546, 0.9286, 0.5558, 0.9268, 0.5565, 0.9285, 0.557, 0.9298, 0.5565, 0.9289, 0.5572, 0.9315, 0.5574, 0.9317, 0.5549, 0.9304, 0.5544, 0.9295, 0.5574, 0.9317, 0.5577, 0.9318, 0.5558, 0.9309, 0.5549, 0.9304, 0.5577, 0.9318, 0.5579, 0.9319, 0.5567, 0.9306, 0.5558, 0.9309, 0.5579, 0.9319, 0.5579, 0.9317, 0.557, 0.9298, 0.5567, 0.9306, 0.5579, 0.9317, 0.5578, 0.9315, 0.5565, 0.9289, 0.557, 0.9298, 0.5578, 0.9315, 0.5575, 0.9313, 0.5555, 0.9284, 0.5565, 0.9289, 0.5575, 0.9313, 0.5572, 0.9313, 0.5546, 0.9286, 0.5555, 0.9284, 0.5572, 0.9313, 0.5572, 0.9315, 0.5544, 0.9295, 0.5546, 0.9286, 0.8553, 0.8447, 0.8643, 0.8519, 0.8639, 0.851, 0.8553, 0.8445, 0.4871, 0.6218, 0.4873, 0.6218, 0.4863, 0.6193, 0.4882, 0.6193, 0.4875, 0.6217, 0.4876, 0.6214, 0.4851, 0.6224, 0.4851, 0.6206, 0.4876, 0.6214, 0.4874, 0.6212, 0.4863, 0.6237, 0.4851, 0.6224, 0.4872, 0.6212, 0.487, 0.6213, 0.4895, 0.6224, 0.4882, 0.6237, 0.487, 0.6215, 0.4871, 0.6218, 0.4882, 0.6193, 0.4895, 0.6206, 0.4873, 0.6218, 0.4875, 0.6217, 0.4851, 0.6206, 0.4863, 0.6193, 0.4874, 0.6212, 0.4872, 0.6212, 0.4882, 0.6237, 0.4863, 0.6237, 0.4974, 0.6915, 0.4966, 0.6909, 0.4964, 0.6904, 0.4964, 0.6904, 0.4969, 0.691, 0.4975, 0.6918, 0.4981, 0.6936, 0.4983, 0.6921, 0.8656, 0.8546, 0.8616, 0.8476, 0.8611, 0.848, 0.8649, 0.8535, 0.8601, 0.8488, 0.8547, 0.843, 0.8546, 0.8431, 0.8596, 0.8491, 0.8551, 0.8451, 0.8656, 0.8546, 0.8649, 0.8535, 0.8554, 0.8451, 0.8529, 0.8416, 0.8529, 0.8416, 0.8536, 0.8426, 0.8536, 0.8425, 0.854, 0.8437, 0.8551, 0.8451, 0.8554, 0.8451, 0.8541, 0.8436, 0.8543, 0.8433, 0.8544, 0.8432, 0.8527, 0.8419, 0.8527, 0.8419, 0.8528, 0.842, 0.854, 0.8437, 0.8541, 0.8436, 0.8528, 0.842, 0.8527, 0.842, 0.8529, 0.8416, 0.8529, 0.8417, 0.8528, 0.842, 0.8538, 0.8422, 0.8552, 0.8426, 0.8549, 0.843, 0.8538, 0.8423, 0.8612, 0.8479, 0.8643, 0.8528, 0.8649, 0.8535, 0.8611, 0.848, 0.8549, 0.8456, 0.8539, 0.8436, 0.8541, 0.8436, 0.8554, 0.8451, 0.8539, 0.8436, 0.8527, 0.842, 0.8528, 0.842, 0.8541, 0.8436, 0.8529, 0.8416, 0.8538, 0.8422, 0.8538, 0.8423, 0.8529, 0.8417, 0.8552, 0.8426, 0.8612, 0.8479, 0.8611, 0.848, 0.8549, 0.843, 0.8643, 0.8528, 0.8549, 0.8456, 0.8554, 0.8451, 0.8649, 0.8535, 0.8616, 0.8476, 0.8549, 0.8429, 0.8549, 0.843, 0.8611, 0.848, 0.8553, 0.8447, 0.8553, 0.8445, 0.8544, 0.8432, 0.8543, 0.8433, 0.8549, 0.8429, 0.8539, 0.8423, 0.8538, 0.8423, 0.8549, 0.843, 0.8643, 0.8519, 0.8601, 0.8488, 0.8596, 0.8491, 0.8639, 0.851, 0.8539, 0.8423, 0.8529, 0.8417, 0.8529, 0.8417, 0.8538, 0.8423, 0.8547, 0.843, 0.8536, 0.8425, 0.8536, 0.8426, 0.8546, 0.8431, 0.8529, 0.8417, 0.8528, 0.842, 0.8528, 0.842, 0.8529, 0.8417, 0.8527, 0.8419, 0.8527, 0.8419, 0.8529, 0.8416, 0.8529, 0.8416, 0.8612, 0.8479, 0.8552, 0.8426, 0.8547, 0.843, 0.8601, 0.8488, 0.8549, 0.8456, 0.8643, 0.8528, 0.8643, 0.8519, 0.8553, 0.8447, 0.8527, 0.842, 0.8527, 0.8419, 0.8529, 0.8416, 0.8529, 0.8416, 0.8552, 0.8426, 0.8538, 0.8422, 0.8536, 0.8425, 0.8547, 0.843, 0.8643, 0.8528, 0.8612, 0.8479, 0.8601, 0.8488, 0.8643, 0.8519, 0.8549, 0.8456, 0.8553, 0.8447, 0.8543, 0.8433, 0.8539, 0.8436, 0.8539, 0.8436, 0.8543, 0.8433, 0.8527, 0.8419, 0.8527, 0.842, 0.8529, 0.8416, 0.8529, 0.8416, 0.8536, 0.8425, 0.8538, 0.8422, 0.4971, 0.6915, 0.4964, 0.6909, 0.4964, 0.6909, 0.4971, 0.6915, 0.497, 0.6905, 0.4975, 0.6918, 0.4969, 0.691, 0.4964, 0.6899, 0.4964, 0.6904, 0.4966, 0.6909, 0.4966, 0.6909, 0.4964, 0.6904, 0.4981, 0.6936, 0.4975, 0.6918, 0.4975, 0.6918, 0.4981, 0.6936, 0.4969, 0.691, 0.4964, 0.6904, 0.4964, 0.6904, 0.4969, 0.691, 0.4971, 0.6915, 0.4983, 0.6921, 0.4981, 0.6936, 0.4984, 0.6914, 0.4957, 0.6902, 0.4966, 0.6909, 0.4974, 0.6915, 0.4964, 0.6909, 0.8536, 0.8426, 0.8529, 0.8416, 0.8529, 0.8417, 0.8539, 0.8423, 0.8596, 0.8491, 0.8546, 0.8431, 0.8549, 0.8429, 0.8616, 0.8476, 0.4957, 0.6896, 0.4964, 0.6904, 0.4964, 0.6904, 0.4956, 0.6897, 0.8553, 0.8445, 0.8639, 0.851, 0.8656, 0.8546, 0.8551, 0.8451, 0.8527, 0.8419, 0.8544, 0.8432, 0.854, 0.8437, 0.8528, 0.842, 0.8544, 0.8432, 0.8553, 0.8445, 0.8551, 0.8451, 0.854, 0.8437, 0.8639, 0.851, 0.8596, 0.8491, 0.8616, 0.8476, 0.8656, 0.8546, 0.8546, 0.8431, 0.8536, 0.8426, 0.8539, 0.8423, 0.8549, 0.8429, 0.8529, 0.8416, 0.8527, 0.8419, 0.8528, 0.842, 0.8529, 0.8417, 0.4964, 0.6904, 0.4957, 0.6896, 0.4957, 0.6896, 0.4964, 0.6904, 0.4957, 0.6896, 0.4964, 0.6899, 0.4964, 0.6899, 0.4957, 0.6896, 0.4964, 0.6899, 0.4969, 0.691, 0.4969, 0.691, 0.4964, 0.6899, 0.4975, 0.6918, 0.497, 0.6905, 0.497, 0.6905, 0.4975, 0.6918, 0.4984, 0.6914, 0.4981, 0.6936, 0.4981, 0.6936, 0.4984, 0.6914, 0.497, 0.6905, 0.4984, 0.6914, 0.4984, 0.6914, 0.497, 0.6905, 0.4964, 0.6909, 0.4974, 0.6915, 0.4974, 0.6915, 0.4964, 0.6909, 0.4983, 0.6921, 0.4971, 0.6915, 0.4971, 0.6915, 0.4983, 0.6921, 0.4974, 0.6915, 0.4983, 0.6921, 0.4983, 0.6921, 0.4974, 0.6915, 0.4966, 0.6909, 0.4957, 0.6902, 0.4957, 0.6902, 0.4966, 0.6909, 0.4957, 0.6902, 0.4956, 0.6897, 0.4956, 0.6897, 0.4957, 0.6902, 0.4956, 0.6897, 0.4964, 0.6904, 0.4964, 0.6904, 0.4956, 0.6897])
_ca = me_cylinder_004.color_attributes.new('Col', 'BYTE_COLOR', 'CORNER')
_ca.data.foreach_set('color', [1.0, 1.0, 1.0, 1.0, 1.0, 1.0, 1.0, 1.0, 1.0, 1.0, 1.0, 1.0, 1.0, 1.0, 1.0, 1.0, 1.0, 1.0, 1.0, 1.0, 1.0, 1.0, 1.0, 1.0, 1.0, 1.0, 1.0, 1.0, 1.0, 1.0, 1.0, 1.0, 1.0, 1.0, 1.0, 1.0, 1.0, 1.0, 1.0, 1.0, 1.0, 1.0, 1.0, 1.0, 1.0, 1.0, 1.0, 1.0, 1.0, 1.0, 1.0, 1.0, 1.0, 1.0, 1.0, 1.0, 1.0, 1.0, 1.0, 1.0, 0.6939, 0.6939, 0.6939, 1.0, 0.6939, 0.6939, 0.6939, 1.0, 1.0, 1.0, 1.0, 1.0, 1.0, 1.0, 1.0, 1.0, 1.0, 1.0, 1.0, 1.0, 1.0, 1.0, 1.0, 1.0, 1.0, 1.0, 1.0, 1.0, 1.0, 1.0, 1.0, 1.0, 1.0, 1.0, 1.0, 1.0, 0.0, 0.0, 0.0, 1.0, 0.0, 0.0, 0.0, 1.0, 1.0, 1.0, 1.0, 1.0, 1.0, 1.0, 1.0, 1.0, 1.0, 1.0, 1.0, 1.0, 1.0, 1.0, 1.0, 1.0, 1.0, 1.0, 1.0, 1.0, 1.0, 1.0, 1.0, 1.0, 1.0, 1.0, 1.0, 1.0, 1.0, 1.0, 1.0, 1.0, 1.0, 1.0, 1.0, 1.0, 1.0, 1.0, 1.0, 1.0, 0.0, 0.0, 0.0, 1.0, 0.0, 0.0, 0.0, 1.0, 1.0, 1.0, 1.0, 1.0, 1.0, 1.0, 1.0, 1.0, 0.0, 0.0, 0.0, 1.0, 0.0, 0.0, 0.0, 1.0, 1.0, 1.0, 1.0, 1.0, 1.0, 1.0, 1.0, 1.0, 0.0, 0.0, 0.0, 1.0, 0.0, 0.0, 0.0, 1.0, 1.0, 1.0, 1.0, 1.0, 1.0, 1.0, 1.0, 1.0, 0.0, 0.0, 0.0, 1.0, 0.0, 0.0, 0.0, 1.0, 1.0, 1.0, 1.0, 1.0, 1.0, 1.0, 1.0, 1.0, 0.0, 0.0, 0.0, 1.0, 0.0, 0.0, 0.0, 1.0, 1.0, 1.0, 1.0, 1.0, 1.0, 1.0, 1.0, 1.0, 0.0, 0.0, 0.0, 1.0, 0.0003035, 0.0003035, 0.0003035, 1.0, 1.0, 1.0, 1.0, 1.0, 1.0, 1.0, 1.0, 1.0, 0.0003035, 0.0003035, 0.0003035, 1.0, 0.0, 0.0, 0.0, 1.0, 1.0, 1.0, 1.0, 1.0, 1.0, 1.0, 1.0, 1.0, 0.0, 0.0, 0.0, 1.0, 0.0, 0.0, 0.0, 1.0, 1.0, 1.0, 1.0, 1.0, 1.0, 1.0, 1.0, 1.0, 0.0, 0.0, 0.0, 1.0, 0.0, 0.0, 0.0, 1.0, 1.0, 1.0, 1.0, 1.0, 1.0, 1.0, 1.0, 1.0, 0.0, 0.0, 0.0, 1.0, 0.0, 0.0, 0.0, 1.0, 1.0, 1.0, 1.0, 1.0, 1.0, 1.0, 1.0, 1.0, 0.0, 0.0, 0.0, 1.0, 0.0, 0.0, 0.0, 1.0, 1.0, 1.0, 1.0, 1.0, 1.0, 1.0, 1.0, 1.0, 0.0, 0.0, 0.0, 1.0, 0.0, 0.0, 0.0, 1.0, 1.0, 1.0, 1.0, 1.0, 1.0, 1.0, 1.0, 1.0, 0.0, 0.0, 0.0, 1.0, 0.0865, 0.0865, 0.0865, 1.0, 1.0, 1.0, 1.0, 1.0, 1.0, 1.0, 1.0, 1.0, 0.0, 0.0, 0.0, 1.0, 0.0, 0.0, 0.0, 1.0, 1.0, 1.0, 1.0, 1.0, 1.0, 1.0, 1.0, 1.0, 0.0, 0.0, 0.0, 1.0, 0.0, 0.0, 0.0, 1.0, 1.0, 1.0, 1.0, 1.0, 1.0, 1.0, 1.0, 1.0, 0.0, 0.0, 0.0, 1.0, 0.0, 0.0, 0.0, 1.0, 1.0, 1.0, 1.0, 1.0, 1.0, 1.0, 1.0, 1.0, 0.0006071, 0.0006071, 0.0006071, 1.0, 0.0, 0.0, 0.0, 1.0, 1.0, 1.0, 1.0, 1.0, 1.0, 1.0, 1.0, 1.0, 0.0, 0.0, 0.0, 1.0, 0.0, 0.0, 0.0, 1.0, 1.0, 1.0, 1.0, 1.0, 1.0, 1.0, 1.0, 1.0, 0.0, 0.0, 0.0, 1.0, 0.0, 0.0, 0.0, 1.0, 1.0, 1.0, 1.0, 1.0, 1.0, 1.0, 1.0, 1.0, 0.0, 0.0, 0.0, 1.0, 0.0, 0.0, 0.0, 1.0, 1.0, 1.0, 1.0, 1.0, 1.0, 1.0, 1.0, 1.0, 0.0, 0.0, 0.0, 1.0, 0.0, 0.0, 0.0, 1.0, 1.0, 1.0, 1.0, 1.0, 1.0, 1.0, 1.0, 1.0, 0.0, 0.0, 0.0, 1.0, 0.0, 0.0, 0.0, 1.0, 1.0, 1.0, 1.0, 1.0, 1.0, 1.0, 1.0, 1.0, 0.0, 0.0, 0.0, 1.0, 0.0, 0.0, 0.0, 1.0, 1.0, 1.0, 1.0, 1.0, 1.0, 1.0, 1.0, 1.0, 0.0, 0.0, 0.0, 1.0, 0.0006071, 0.0006071, 0.0006071, 1.0, 1.0, 1.0, 1.0, 1.0, 1.0, 1.0, 1.0, 1.0, 1.0, 1.0, 1.0, 1.0, 1.0, 1.0, 1.0, 1.0, 1.0, 1.0, 1.0, 1.0, 1.0, 1.0, 1.0, 1.0, 0.0, 0.0, 0.0, 1.0, 0.0, 0.0, 0.0, 1.0, 1.0, 1.0, 1.0, 1.0, 1.0, 1.0, 1.0, 1.0, 0.0, 0.0, 0.0, 1.0, 0.0, 0.0, 0.0, 1.0, 1.0, 1.0, 1.0, 1.0, 1.0, 1.0, 1.0, 1.0, 0.0, 0.0, 0.0, 1.0, 0.0, 0.0, 0.0, 1.0, 1.0, 1.0, 1.0, 1.0, 1.0, 1.0, 1.0, 1.0, 0.0, 0.0, 0.0, 1.0, 0.0, 0.0, 0.0, 1.0, 1.0, 1.0, 1.0, 1.0, 1.0, 1.0, 1.0, 1.0, 0.0, 0.0, 0.0, 1.0, 0.0, 0.0, 0.0, 1.0, 1.0, 1.0, 1.0, 1.0, 1.0, 1.0, 1.0, 1.0, 0.0, 0.0, 0.0, 1.0, 0.0, 0.0, 0.0, 1.0, 1.0, 1.0, 1.0, 1.0, 1.0, 1.0, 1.0, 1.0, 0.0, 0.0, 0.0, 1.0, 0.0, 0.0, 0.0, 1.0, 1.0, 1.0, 1.0, 1.0, 1.0, 1.0, 1.0, 1.0, 1.0, 1.0, 1.0, 1.0, 1.0, 1.0, 1.0, 1.0, 1.0, 1.0, 1.0, 1.0, 1.0, 1.0, 1.0, 1.0, 1.0, 1.0, 1.0, 1.0, 1.0, 1.0, 1.0, 1.0, 1.0, 1.0, 1.0, 1.0, 1.0, 1.0, 1.0, 1.0, 1.0, 1.0, 1.0, 1.0, 1.0, 1.0, 1.0, 1.0, 1.0, 1.0, 1.0, 1.0, 1.0, 1.0, 1.0, 1.0, 1.0, 1.0, 1.0, 1.0, 1.0, 1.0, 1.0, 1.0, 1.0, 1.0, 1.0, 1.0, 1.0, 1.0, 1.0, 1.0, 1.0, 1.0, 1.0, 1.0, 1.0, 1.0, 1.0, 1.0, 1.0, 1.0, 1.0, 1.0, 1.0, 1.0, 1.0, 1.0, 1.0, 1.0, 1.0, 1.0, 1.0, 1.0, 1.0, 1.0, 1.0, 1.0, 1.0, 1.0, 1.0, 1.0, 1.0, 1.0, 1.0, 1.0, 1.0, 1.0, 1.0, 1.0, 1.0, 1.0, 1.0, 1.0, 1.0, 1.0, 1.0, 1.0, 1.0, 1.0, 1.0, 1.0, 1.0, 1.0, 1.0, 1.0, 1.0, 1.0, 1.0, 1.0, 1.0, 1.0, 1.0, 1.0, 1.0, 1.0, 1.0, 1.0, 1.0, 1.0, 1.0, 1.0, 1.0, 1.0, 1.0, 1.0, 1.0, 1.0, 1.0, 1.0, 1.0, 1.0, 1.0, 1.0, 1.0, 1.0, 1.0, 1.0, 1.0, 1.0, 1.0, 1.0, 1.0, 1.0, 1.0, 1.0, 1.0, 1.0, 1.0, 1.0, 1.0, 1.0, 1.0, 1.0, 1.0, 1.0, 1.0, 1.0, 1.0, 1.0, 1.0, 1.0, 1.0, 1.0, 1.0, 1.0, 1.0, 1.0, 1.0, 1.0, 1.0, 1.0, 1.0, 1.0, 1.0, 1.0, 1.0, 1.0, 1.0, 1.0, 1.0, 1.0, 1.0, 1.0, 1.0, 1.0, 1.0, 1.0, 1.0, 1.0, 1.0, 1.0, 1.0, 1.0, 1.0, 1.0, 1.0, 1.0, 1.0, 1.0, 1.0, 1.0, 1.0, 1.0, 1.0, 1.0, 1.0, 1.0, 1.0, 1.0, 1.0, 1.0, 1.0, 1.0, 1.0, 1.0, 1.0, 1.0, 1.0, 1.0, 1.0, 1.0, 1.0, 1.0, 1.0, 1.0, 1.0, 1.0, 1.0, 1.0, 1.0, 1.0, 1.0, 1.0, 1.0, 1.0, 1.0, 1.0, 1.0, 1.0, 1.0, 1.0, 1.0, 1.0, 1.0, 1.0, 1.0, 1.0, 1.0, 1.0, 1.0, 1.0, 1.0, 1.0, 1.0, 1.0, 1.0, 1.0, 1.0, 1.0, 1.0, 1.0, 1.0, 1.0, 1.0, 1.0, 1.0, 1.0, 1.0, 1.0, 1.0, 1.0, 1.0, 1.0, 1.0, 1.0, 1.0, 1.0, 1.0, 1.0, 1.0, 1.0, 1.0, 1.0, 1.0, 1.0, 1.0, 1.0, 1.0, 1.0, 1.0, 1.0, 1.0, 1.0, 1.0, 1.0, 1.0, 1.0, 1.0, 1.0, 1.0, 1.0, 1.0, 1.0, 1.0, 1.0, 1.0, 1.0, 1.0, 1.0, 1.0, 1.0, 1.0, 1.0, 1.0, 1.0, 1.0, 1.0, 1.0, 1.0, 1.0, 1.0, 1.0, 1.0, 1.0, 1.0, 1.0, 1.0, 1.0, 1.0, 1.0, 1.0, 1.0, 1.0, 1.0, 1.0, 1.0, 1.0, 1.0, 1.0, 1.0, 1.0, 1.0, 1.0, 1.0, 1.0, 1.0, 1.0, 1.0, 1.0, 1.0, 1.0, 1.0, 1.0, 1.0, 1.0, 1.0, 1.0, 1.0, 1.0, 1.0, 1.0, 1.0, 1.0, 1.0, 1.0, 1.0, 1.0, 1.0, 1.0, 1.0, 1.0, 1.0, 1.0, 1.0, 1.0, 1.0, 1.0, 1.0, 1.0, 1.0, 1.0, 1.0, 1.0, 1.0, 1.0, 1.0, 1.0, 1.0, 1.0, 1.0, 1.0, 1.0, 1.0, 1.0, 1.0, 1.0, 1.0, 1.0, 1.0, 1.0, 1.0, 1.0, 1.0, 1.0, 1.0, 1.0, 1.0, 1.0, 1.0, 1.0, 1.0, 1.0, 1.0, 1.0, 1.0, 1.0, 1.0, 1.0, 1.0, 1.0, 1.0, 1.0, 1.0, 1.0, 1.0, 1.0, 1.0, 1.0, 1.0, 1.0, 1.0, 1.0, 1.0, 1.0, 1.0, 1.0, 1.0, 1.0, 1.0, 1.0, 1.0, 1.0, 1.0, 1.0, 1.0, 1.0, 1.0, 1.0, 1.0, 1.0, 1.0, 1.0, 1.0, 1.0, 1.0, 1.0, 1.0, 1.0, 1.0, 1.0, 1.0, 1.0, 1.0, 1.0, 1.0, 1.0, 1.0, 1.0, 1.0, 1.0, 1.0, 1.0, 1.0, 1.0, 1.0, 1.0, 1.0, 1.0, 1.0, 1.0, 1.0, 1.0, 1.0, 1.0, 1.0, 1.0, 1.0, 1.0, 1.0, 1.0, 1.0, 1.0, 1.0, 1.0, 1.0, 1.0, 1.0, 1.0, 1.0, 1.0, 1.0, 1.0, 1.0, 1.0, 1.0, 1.0, 1.0, 1.0, 1.0, 1.0, 1.0, 1.0, 1.0, 1.0, 1.0, 1.0, 1.0, 1.0, 1.0, 1.0, 1.0, 1.0, 1.0, 1.0, 1.0, 1.0, 1.0, 1.0, 1.0, 1.0, 1.0, 1.0, 1.0, 1.0, 1.0, 1.0, 1.0, 1.0, 1.0, 1.0, 1.0, 1.0, 1.0, 1.0, 1.0, 1.0, 1.0, 1.0, 1.0, 1.0, 1.0, 1.0, 1.0, 1.0, 1.0, 1.0, 1.0, 1.0, 1.0, 1.0, 1.0, 1.0, 1.0, 1.0, 1.0, 1.0, 1.0, 1.0, 1.0, 1.0, 1.0, 1.0, 1.0, 1.0, 1.0, 1.0, 1.0, 1.0, 1.0, 1.0, 1.0, 1.0, 1.0, 1.0, 1.0, 1.0, 1.0, 1.0, 1.0, 1.0, 1.0, 1.0, 1.0, 1.0, 1.0, 1.0, 1.0, 1.0, 1.0, 1.0, 1.0, 1.0, 1.0, 1.0, 1.0, 1.0, 1.0, 1.0, 1.0, 1.0, 1.0, 1.0, 1.0, 1.0, 1.0, 1.0, 1.0, 1.0, 1.0, 1.0, 1.0, 1.0, 1.0, 1.0, 1.0, 1.0, 1.0, 1.0, 1.0, 1.0, 1.0, 1.0, 1.0, 1.0, 1.0, 1.0, 1.0, 1.0, 1.0, 1.0, 1.0, 1.0, 1.0, 1.0, 1.0, 1.0, 1.0, 1.0, 1.0, 1.0, 1.0, 1.0, 1.0, 1.0, 1.0, 1.0, 1.0, 1.0, 1.0, 1.0, 1.0, 1.0, 1.0, 1.0, 1.0, 1.0, 1.0, 1.0, 1.0, 1.0, 1.0, 1.0, 1.0, 1.0, 1.0, 1.0, 1.0, 1.0, 1.0, 1.0, 1.0, 1.0, 1.0, 1.0, 1.0, 1.0, 1.0, 1.0, 1.0, 1.0, 1.0, 1.0, 1.0, 1.0, 1.0, 1.0, 1.0, 1.0, 1.0, 1.0, 1.0, 1.0, 1.0, 1.0, 1.0, 1.0, 1.0, 1.0, 1.0, 1.0, 1.0, 1.0, 1.0, 1.0, 1.0, 1.0, 1.0, 1.0, 1.0, 1.0, 1.0, 1.0, 1.0, 1.0, 1.0, 1.0, 1.0, 1.0, 1.0, 1.0, 1.0, 1.0, 1.0, 1.0, 1.0, 1.0, 1.0, 1.0, 1.0, 1.0, 1.0, 1.0, 1.0, 1.0, 1.0, 1.0, 1.0, 1.0, 1.0, 1.0, 1.0, 1.0, 1.0, 1.0, 1.0, 1.0, 1.0, 1.0, 1.0, 1.0, 1.0, 1.0, 1.0, 1.0, 1.0, 1.0, 1.0, 1.0, 1.0, 1.0, 1.0, 1.0, 1.0, 1.0, 1.0, 1.0, 1.0, 1.0, 1.0, 1.0, 1.0, 1.0, 1.0, 1.0, 1.0, 1.0, 1.0, 1.0, 1.0, 1.0, 1.0, 1.0, 1.0, 1.0, 1.0, 1.0, 1.0, 1.0, 1.0, 1.0, 1.0, 1.0, 1.0, 1.0, 1.0, 1.0, 1.0, 1.0, 1.0, 1.0, 1.0, 1.0, 1.0, 1.0, 1.0, 1.0, 1.0, 1.0, 1.0, 1.0, 1.0, 1.0, 1.0, 1.0, 1.0, 1.0, 1.0, 1.0, 1.0, 1.0, 1.0, 1.0, 1.0, 1.0, 1.0, 1.0, 1.0, 1.0, 1.0, 1.0, 1.0, 1.0, 1.0, 1.0, 1.0, 1.0, 1.0, 1.0, 1.0, 1.0, 1.0, 1.0, 1.0, 1.0, 1.0, 1.0, 1.0, 1.0, 1.0, 1.0, 1.0, 1.0, 1.0, 1.0, 1.0, 1.0, 1.0, 1.0, 1.0, 1.0, 1.0, 1.0, 1.0, 1.0, 1.0, 1.0, 1.0, 1.0, 1.0, 1.0, 1.0, 1.0, 1.0, 1.0, 1.0, 1.0, 1.0, 1.0, 1.0, 1.0, 1.0, 1.0, 1.0, 1.0, 1.0, 1.0, 1.0, 1.0, 1.0, 1.0, 1.0, 1.0, 1.0, 1.0, 1.0, 1.0, 1.0, 1.0, 1.0, 1.0, 1.0, 1.0, 1.0, 1.0, 1.0, 1.0, 1.0, 1.0, 1.0, 1.0, 1.0, 1.0, 1.0, 1.0, 1.0, 1.0, 1.0, 1.0, 1.0, 1.0, 1.0, 1.0, 1.0, 1.0, 1.0, 1.0, 1.0, 1.0, 1.0, 1.0, 1.0, 1.0, 1.0, 1.0, 1.0, 1.0, 1.0, 1.0, 1.0, 1.0, 1.0, 1.0, 1.0, 1.0, 1.0, 1.0, 1.0, 1.0, 1.0, 1.0, 1.0, 1.0, 1.0])
me_cylinder_004.materials.append(mat_material)
me_cylinder_004.use_remesh_preserve_volume = False
me_cylinder_004.use_remesh_preserve_attributes = False
me_cylinder_004.use_mirror_vertex_groups = False
me_cylinder_004.use_paint_bone_selection = False
me_cylinder_004.use_paint_mask = True
me_cylinder_004.update()
me_cylinder_003 = bpy.data.meshes.new('Cylinder.003')
me_cylinder_003.from_pydata([(-0.07745, 0.05021, 0.413), (-0.07745, 0.1004, 0.5), (-0.07745, -0.05021, 0.587), (-0.07745, -0.1004, 0.5), (-0.07745, 0.05021, 0.587), (-0.07745, -0.05021, 0.413), (-0.07745, 0.08408, 0.3544), (-0.07745, 0.1682, 0.5), (-0.07745, -0.08408, 0.6456), (-0.07745, -0.1682, 0.5), (-0.07745, 0.08408, 0.6456), (-0.07745, -0.08408, 0.3544), (0.08097, 0.08408, 0.3544), (0.08097, 0.1682, 0.5), (0.08097, -0.08408, 0.6456), (0.08097, -0.1682, 0.5), (0.08097, 0.08408, 0.6456), (0.08097, -0.08408, 0.3544), (0.08097, 0.04713, 0.4184), (0.08097, 0.09426, 0.5), (0.08097, -0.04713, 0.5816), (0.08097, -0.09426, 0.5), (0.08097, 0.04713, 0.5816), (0.08097, -0.04713, 0.4184)], [], [(5, 0, 6, 11), (7, 10, 16, 13), (4, 2, 8, 10), (0, 1, 7, 6), (3, 5, 11, 9), (1, 4, 10, 7), (2, 3, 9, 8), (15, 17, 23, 21), (8, 9, 15, 14), (11, 6, 12, 17), (10, 8, 14, 16), (6, 7, 13, 12), (9, 11, 17, 15), (13, 16, 22, 19), (14, 15, 21, 20), (17, 12, 18, 23), (16, 14, 20, 22), (12, 13, 19, 18)])
me_cylinder_003.polygons.foreach_set('use_smooth', [True] * 18)
_uv = me_cylinder_003.uv_layers.new(name='UVMap')
_uv.uv.foreach_set('vector', [0.4095, 0.1381, 0.2347, 0.03722, 0.2347, 0.006024, 0.4365, 0.1225, 0.9275, 0.1735, 0.9275, 0.3302, 0.9994, 0.3302, 0.9994, 0.1735, 0.05996, 0.3399, 0.2347, 0.4408, 0.2347, 0.472, 0.03294, 0.3555, 0.2347, 0.03723, 0.05996, 0.1381, 0.03294, 0.1225, 0.2347, 0.006026, 0.4095, 0.3399, 0.4095, 0.1381, 0.4365, 0.1225, 0.4365, 0.3555, 0.05996, 0.1381, 0.05996, 0.3399, 0.03294, 0.3555, 0.03294, 0.1225, 0.2347, 0.4408, 0.4095, 0.3399, 0.4365, 0.3555, 0.2347, 0.472, 0.03265, 0.3536, 0.03265, 0.1206, 0.05967, 0.1362, 0.05967, 0.338, 0.9286, 0.006774, 0.9286, 0.1702, 0.9992, 0.1702, 0.9992, 0.006774, 0.9286, 0.3335, 0.9286, 0.4969, 0.9992, 0.4969, 0.9992, 0.3335, 0.9275, 0.3302, 0.9275, 0.4967, 0.9994, 0.4967, 0.9994, 0.3302, 0.9275, 0.006972, 0.9275, 0.1735, 0.9994, 0.1735, 0.9994, 0.006972, 0.9286, 0.1702, 0.9286, 0.3335, 0.9992, 0.3335, 0.9992, 0.1702, 0.4362, 0.1206, 0.4362, 0.3536, 0.4092, 0.338, 0.4092, 0.1362, 0.2344, 0.4701, 0.03265, 0.3536, 0.05967, 0.338, 0.2344, 0.4389, 0.03265, 0.1206, 0.2344, 0.004121, 0.2344, 0.03532, 0.05967, 0.1362, 0.4362, 0.3536, 0.2344, 0.4701, 0.2344, 0.4389, 0.4092, 0.338, 0.2344, 0.004118, 0.4362, 0.1206, 0.4092, 0.1362, 0.2344, 0.03531])
_ca = me_cylinder_003.color_attributes.new('Col', 'BYTE_COLOR', 'CORNER')
_ca.data.foreach_set('color', [0.0, 0.0, 0.0, 1.0, 0.005605, 0.005605, 0.005605, 1.0, 1.0, 1.0, 1.0, 1.0, 1.0, 1.0, 1.0, 1.0, 1.0, 1.0, 1.0, 1.0, 1.0, 1.0, 1.0, 1.0, 1.0, 1.0, 1.0, 1.0, 1.0, 1.0, 1.0, 1.0, 0.0, 0.0, 0.0, 1.0, 0.01096, 0.01096, 0.01096, 1.0, 1.0, 1.0, 1.0, 1.0, 1.0, 1.0, 1.0, 1.0, 0.005605, 0.005605, 0.005605, 1.0, 0.0, 0.0, 0.0, 1.0, 1.0, 1.0, 1.0, 1.0, 1.0, 1.0, 1.0, 1.0, 0.0, 0.0, 0.0, 1.0, 0.0, 0.0, 0.0, 1.0, 1.0, 1.0, 1.0, 1.0, 1.0, 1.0, 1.0, 1.0, 0.0, 0.0, 0.0, 1.0, 0.0, 0.0, 0.0, 1.0, 1.0, 1.0, 1.0, 1.0, 1.0, 1.0, 1.0, 1.0, 0.01096, 0.01096, 0.01096, 1.0, 0.0, 0.0, 0.0, 1.0, 1.0, 1.0, 1.0, 1.0, 1.0, 1.0, 1.0, 1.0, 1.0, 1.0, 1.0, 1.0, 1.0, 1.0, 1.0, 1.0, 0.0, 0.0, 0.0, 1.0, 0.0, 0.0, 0.0, 1.0, 1.0, 1.0, 1.0, 1.0, 1.0, 1.0, 1.0, 1.0, 1.0, 1.0, 1.0, 1.0, 1.0, 1.0, 1.0, 1.0, 1.0, 1.0, 1.0, 1.0, 1.0, 1.0, 1.0, 1.0, 1.0, 1.0, 1.0, 1.0, 1.0, 1.0, 1.0, 1.0, 1.0, 1.0, 1.0, 1.0, 1.0, 1.0, 1.0, 1.0, 1.0, 1.0, 1.0, 1.0, 1.0, 1.0, 1.0, 1.0, 1.0, 1.0, 1.0, 1.0, 1.0, 1.0, 1.0, 1.0, 1.0, 1.0, 1.0, 1.0, 1.0, 1.0, 1.0, 1.0, 1.0, 1.0, 1.0, 1.0, 1.0, 1.0, 1.0, 1.0, 1.0, 1.0, 1.0, 1.0, 1.0, 1.0, 1.0, 1.0, 1.0, 1.0, 1.0, 1.0, 1.0, 1.0, 1.0, 1.0, 0.0, 0.0, 0.0, 1.0, 0.0, 0.0, 0.0, 1.0, 1.0, 1.0, 1.0, 1.0, 1.0, 1.0, 1.0, 1.0, 0.0, 0.0, 0.0, 1.0, 0.0003035, 0.0003035, 0.0003035, 1.0, 1.0, 1.0, 1.0, 1.0, 1.0, 1.0, 1.0, 1.0, 0.0, 0.0, 0.0, 1.0, 0.0, 0.0, 0.0, 1.0, 1.0, 1.0, 1.0, 1.0, 1.0, 1.0, 1.0, 1.0, 0.0003035, 0.0003035, 0.0003035, 1.0, 0.0, 0.0, 0.0, 1.0, 1.0, 1.0, 1.0, 1.0, 1.0, 1.0, 1.0, 1.0, 0.0, 0.0, 0.0, 1.0, 0.0, 0.0, 0.0, 1.0])
me_cylinder_003.materials.append(mat_material)
me_cylinder_003.use_remesh_preserve_volume = False
me_cylinder_003.use_remesh_preserve_attributes = False
me_cylinder_003.use_mirror_vertex_groups = False
me_cylinder_003.use_paint_bone_selection = False
me_cylinder_003.use_paint_mask = True
me_cylinder_003.update()
me_cylinder = bpy.data.meshes.new('Cylinder')
me_cylinder.from_pydata([(0.0, 0.5, 0.1513), (0.0, 0.5, 1.568), (0.433, 0.25, 0.1513), (-3.143e-08, -0.6, -0.1572), (0.433, -0.25, 0.1513), (0.433, -0.25, 1.568), (-4.371e-08, -0.5, 0.1513), (-4.371e-08, -0.5, 1.568), (-0.433, -0.25, 0.1513), (-0.433, -0.25, 1.568), (-0.433, 0.25, 0.1513), (-0.433, 0.25, 1.568), (0.5196, -0.3, -0.1572), (0.5196, 0.3, -0.1572), (0.433, 0.25, 1.568), (2.103e-08, 0.6, -0.1572), (-0.5196, -0.3, -0.1572), (-0.5196, 0.3, -0.1572), (-1.067e-07, -0.6, -1.207), (0.5196, -0.3, -1.207), (0.5196, 0.3, -1.207), (-5.425e-08, 0.6, -1.207), (-0.5196, -0.3, -1.207), (-0.5196, 0.3, -1.207), (-0.4011, 0.2316, -1.293), (-5.849e-08, 0.4632, -1.293), (-0.4011, -0.2316, -1.293), (-9.899e-08, -0.4632, -1.293), (0.4011, -0.2316, -1.293), (0.4011, 0.2316, -1.293), (-0.3731, 0.2195, 0.1732), (0.007038, 0.439, 0.1732), (0.3872, -0.2195, 0.1732), (0.007038, -0.439, 0.1732), (0.3872, 0.2195, 0.1732), (-0.3731, -0.2195, 0.1732), (-0.5755, 0.3363, 0.1732), (0.007038, 0.6726, 0.1732), (0.5896, -0.3363, 0.1732), (0.007039, -0.6726, 0.1732), (0.5896, 0.3363, 0.1732), (-0.5755, -0.3363, 0.1732), (-0.5755, 0.3363, -0.1732), (0.007038, 0.6726, -0.1732), (0.5896, -0.3363, -0.1732), (0.007038, -0.6726, -0.1732), (0.5896, 0.3363, -0.1732), (-0.5755, -0.3363, -0.1732), (-0.3731, 0.2195, -0.1732), (0.007038, 0.439, -0.1732), (0.3872, -0.2195, -0.1732), (0.007038, -0.439, -0.1732), (0.3872, 0.2195, -0.1732), (-0.3731, -0.2195, -0.1732)], [], [(0, 1, 14, 2), (2, 14, 5, 4), (4, 5, 7, 6), (6, 7, 9, 8), (8, 9, 11, 10), (10, 11, 1, 0), (16, 17, 23, 22), (23, 21, 25, 24), (12, 3, 18, 19), (15, 13, 20, 21), (13, 12, 19, 20), (17, 15, 21, 23), (3, 16, 22, 18), (25, 29, 28, 27, 26, 24), (21, 20, 29, 25), (19, 18, 27, 28), (22, 23, 24, 26), (20, 19, 28, 29), (18, 22, 26, 27), (35, 30, 36, 41), (37, 40, 46, 43), (34, 32, 38, 40), (30, 31, 37, 36), (33, 35, 41, 39), (31, 34, 40, 37), (32, 33, 39, 38), (45, 47, 53, 51), (38, 39, 45, 44), (41, 36, 42, 47), (40, 38, 44, 46), (36, 37, 43, 42), (39, 41, 47, 45), (43, 46, 52, 49), (44, 45, 51, 50), (47, 42, 48, 53), (46, 44, 50, 52), (42, 43, 49, 48)])
me_cylinder.polygons.foreach_set('use_smooth', [True] * 37)
_uv = me_cylinder.uv_layers.new(name='UVMap')
_uv.uv.foreach_set('vector', [0.9939, 0.1539, 0.7135, 0.1539, 0.7135, 0.003854, 0.9939, 0.003854, 0.9955, 0.001099, 0.7146, 0.001099, 0.7146, 0.1518, 0.9955, 0.1518, 0.9955, 0.1518, 0.7146, 0.1518, 0.7146, 0.3244, 0.9955, 0.3244, 0.9955, 0.3244, 0.7146, 0.3244, 0.7146, 0.4952, 0.9955, 0.4952, 0.9939, 0.4958, 0.7135, 0.4958, 0.7135, 0.3234, 0.9939, 0.3234, 0.9939, 0.3234, 0.7135, 0.3234, 0.7135, 0.1539, 0.9939, 0.1539, 0.2473, 0.8568, 0.3282, 0.8568, 0.3282, 0.9982, 0.2473, 0.9982, 0.1247, 0.7645, 0.2215, 0.8197, 0.1954, 0.8355, 0.1255, 0.795, 0.08566, 0.8568, 0.1665, 0.8568, 0.1665, 0.9982, 0.08566, 0.9982, 0.409, 0.8568, 0.4899, 0.8568, 0.4899, 0.9982, 0.409, 0.9982, 0.004824, 0.8568, 0.08566, 0.8568, 0.08566, 0.9982, 0.004824, 0.9982, 0.3282, 0.8568, 0.409, 0.8568, 0.409, 0.9982, 0.3282, 0.9982, 0.1665, 0.8568, 0.2473, 0.8568, 0.2473, 0.9982, 0.1665, 0.9982, 0.1954, 0.8355, 0.1942, 0.9166, 0.1242, 0.9576, 0.05452, 0.9167, 0.0551, 0.8355, 0.1255, 0.795, 0.2215, 0.8197, 0.2208, 0.9313, 0.1942, 0.9166, 0.1954, 0.8355, 0.125, 0.9881, 0.02841, 0.9324, 0.05452, 0.9167, 0.1242, 0.9576, 0.02837, 0.8208, 0.1247, 0.7645, 0.1255, 0.795, 0.0551, 0.8355, 0.2208, 0.9313, 0.125, 0.9881, 0.1242, 0.9576, 0.1942, 0.9166, 0.02841, 0.9324, 0.02837, 0.8208, 0.0551, 0.8355, 0.05452, 0.9167, 0.5691, 0.9295, 0.5475, 0.917, 0.5475, 0.9132, 0.5724, 0.9276, 0.7814, 0.9991, 0.6719, 0.9991, 0.6719, 0.9244, 0.7814, 0.9244, 0.5258, 0.9545, 0.5475, 0.9669, 0.5475, 0.9708, 0.5225, 0.9564, 0.5475, 0.917, 0.5258, 0.9295, 0.5225, 0.9276, 0.5475, 0.9132, 0.5691, 0.9545, 0.5691, 0.9295, 0.5724, 0.9276, 0.5724, 0.9564, 0.5258, 0.9295, 0.5258, 0.9545, 0.5225, 0.9564, 0.5225, 0.9276, 0.5475, 0.9669, 0.5691, 0.9545, 0.5724, 0.9564, 0.5475, 0.9708, 0.5227, 0.9564, 0.5227, 0.9276, 0.526, 0.9295, 0.526, 0.9545, 0.8889, 0.9994, 0.7794, 0.9994, 0.7794, 0.9247, 0.8889, 0.9247, 0.6698, 0.9994, 0.5603, 0.9994, 0.5603, 0.9247, 0.6698, 0.9247, 0.6719, 0.9991, 0.5624, 0.9991, 0.5624, 0.9244, 0.6719, 0.9244, 0.891, 0.9991, 0.7814, 0.9991, 0.7814, 0.9244, 0.891, 0.9244, 0.7794, 0.9994, 0.6698, 0.9994, 0.6698, 0.9247, 0.7794, 0.9247, 0.5726, 0.9276, 0.5726, 0.9564, 0.5693, 0.9545, 0.5693, 0.9295, 0.5477, 0.9708, 0.5227, 0.9564, 0.526, 0.9545, 0.5477, 0.9669, 0.5227, 0.9276, 0.5477, 0.9132, 0.5477, 0.917, 0.526, 0.9295, 0.5726, 0.9564, 0.5477, 0.9708, 0.5477, 0.9669, 0.5693, 0.9545, 0.5477, 0.9132, 0.5726, 0.9276, 0.5693, 0.9295, 0.5477, 0.917])
me_cylinder.materials.append(mat_material)
me_cylinder.use_remesh_preserve_volume = False
me_cylinder.use_remesh_preserve_attributes = False
me_cylinder.use_mirror_vertex_groups = False
me_cylinder.use_paint_bone_selection = False
me_cylinder.use_paint_mask = True
me_cylinder.update()

# ---- objects
ob_taperboth = bpy.data.objects.new('TaperBoth', me_cylinder_013)
ob_pipetaperright = bpy.data.objects.new('PipeTaperRight', me_cylinder_012)
ob_straight = bpy.data.objects.new('Straight', me_cylinder_008)
ob_vertical = bpy.data.objects.new('Vertical', me_cylinder_011)
ob_taperleft = bpy.data.objects.new('TaperLeft', me_cylinder_007)
ob_horizontal = bpy.data.objects.new('Horizontal', me_cylinder_006)
ob_valve = bpy.data.objects.new('Valve', me_cylinder_004)
ob_ring = bpy.data.objects.new('Ring', me_cylinder_003)
ob_pump = bpy.data.objects.new('Pump', me_cylinder)
ob_lamp = bpy.data.objects.new('Lamp', light_lamp)
ob_camera = bpy.data.objects.new('Camera', cam_camera)

# ---- transforms, parenting, visibility, modifiers, constraints
ob_taperboth.location = (0.0, 0.0, 0.0)
ob_taperboth.hide_viewport = True
ob_taperboth.lineart.crease_threshold = 0.0
_vg = ob_taperboth.vertex_groups.new(name='Group')
_m = ob_taperboth.modifiers.new('Auto Smooth', 'NODES')
_m.node_group = ng_auto_smooth
_gi = [s.identifier for s in ng_auto_smooth.interface.items_tree if s.item_type == 'SOCKET' and s.in_out == 'INPUT']
_m[_gi[1]] = 1.396  # Angle
ob_pipetaperright.location = (0.0, 0.0, 0.0)
ob_pipetaperright.hide_viewport = True
ob_pipetaperright.lineart.crease_threshold = 0.0
_vg = ob_pipetaperright.vertex_groups.new(name='Group')
_m = ob_pipetaperright.modifiers.new('Auto Smooth', 'NODES')
_m.node_group = ng_auto_smooth
_gi = [s.identifier for s in ng_auto_smooth.interface.items_tree if s.item_type == 'SOCKET' and s.in_out == 'INPUT']
_m[_gi[1]] = 1.396  # Angle
ob_straight.location = (0.0, 0.0, 0.0)
ob_straight.hide_viewport = True
ob_straight.lineart.crease_threshold = 0.0
_vg = ob_straight.vertex_groups.new(name='Group')
_m = ob_straight.modifiers.new('Auto Smooth', 'NODES')
_m.node_group = ng_auto_smooth
_gi = [s.identifier for s in ng_auto_smooth.interface.items_tree if s.item_type == 'SOCKET' and s.in_out == 'INPUT']
_m[_gi[1]] = 1.396  # Angle
ob_vertical.location = (0.0, 0.0, 0.0)
ob_vertical.lineart.crease_threshold = 0.0
_vg = ob_vertical.vertex_groups.new(name='Group')
_m = ob_vertical.modifiers.new('Auto Smooth', 'NODES')
_m.node_group = ng_auto_smooth
_gi = [s.identifier for s in ng_auto_smooth.interface.items_tree if s.item_type == 'SOCKET' and s.in_out == 'INPUT']
_m[_gi[1]] = 1.396  # Angle
ob_taperleft.location = (0.0, 0.0, 0.0)
ob_taperleft.hide_viewport = True
ob_taperleft.lineart.crease_threshold = 0.0
_vg = ob_taperleft.vertex_groups.new(name='Group')
_m = ob_taperleft.modifiers.new('Auto Smooth', 'NODES')
_m.node_group = ng_auto_smooth
_gi = [s.identifier for s in ng_auto_smooth.interface.items_tree if s.item_type == 'SOCKET' and s.in_out == 'INPUT']
_m[_gi[1]] = 1.396  # Angle
ob_horizontal.location = (0.0, 0.0, 0.0)
ob_horizontal.lineart.crease_threshold = 0.0
_vg = ob_horizontal.vertex_groups.new(name='Group')
_m = ob_horizontal.modifiers.new('Auto Smooth', 'NODES')
_m.node_group = ng_auto_smooth
_gi = [s.identifier for s in ng_auto_smooth.interface.items_tree if s.item_type == 'SOCKET' and s.in_out == 'INPUT']
_m[_gi[1]] = 1.396  # Angle
ob_valve.location = (0.5, 0.0, 0.5)
ob_valve.rotation_euler = (1.571, 0.0, 0.0)
ob_valve.scale = (1.201, 1.201, 1.201)
ob_valve.hide_viewport = True
ob_valve.lineart.crease_threshold = 0.0
_m = ob_valve.modifiers.new('Auto Smooth', 'NODES')
_m.node_group = ng_auto_smooth
_gi = [s.identifier for s in ng_auto_smooth.interface.items_tree if s.item_type == 'SOCKET' and s.in_out == 'INPUT']
_m[_gi[1]] = 1.047  # Angle
ob_ring.location = (0.0, 0.0, 0.0)
ob_ring.hide_viewport = True
ob_ring.lineart.crease_threshold = 0.0
_m = ob_ring.modifiers.new('Auto Smooth', 'NODES')
_m.node_group = ng_auto_smooth
_gi = [s.identifier for s in ng_auto_smooth.interface.items_tree if s.item_type == 'SOCKET' and s.in_out == 'INPUT']
_m[_gi[1]] = 1.396  # Angle
ob_pump.location = (0.0, 0.0, 0.0)
ob_pump.scale = (0.25, 0.25, 0.25)
ob_pump.hide_viewport = True
ob_pump.lineart.crease_threshold = 0.0
_vg = ob_pump.vertex_groups.new(name='Group')
_m = ob_pump.modifiers.new('Auto Smooth', 'NODES')
_m.node_group = ng_auto_smooth
_gi = [s.identifier for s in ng_auto_smooth.interface.items_tree if s.item_type == 'SOCKET' and s.in_out == 'INPUT']
_m[_gi[1]] = 1.396  # Angle
ob_lamp.location = (3.108, -4.064, 1.372)
ob_lamp.rotation_euler = (0.6503, 0.05522, 1.866)
ob_lamp.lock_rotations_4d = False
ob_lamp.empty_display_type = 'ARROWS'
ob_lamp.color = (0.0, 0.0, 0.0, 0.0)
ob_lamp.lineart.crease_threshold = 0.0
ob_camera.location = (-2.083, -5.052, 2.012)
ob_camera.rotation_euler = (1.368, -6.927e-08, -0.6691)
ob_camera.lock_rotations_4d = False
ob_camera.empty_display_type = 'ARROWS'
ob_camera.color = (0.0, 0.0, 0.0, 0.0)
ob_camera.display_type = 'WIRE'
ob_camera.lineart.crease_threshold = 0.0

# ---- collection membership
col_collection_1.objects.link(ob_taperboth)
col_collection_1.objects.link(ob_pipetaperright)
col_collection_1.objects.link(ob_straight)
col_collection_1.objects.link(ob_vertical)
col_collection_1.objects.link(ob_taperleft)
col_collection_1.objects.link(ob_horizontal)
col_collection_1.objects.link(ob_valve)
col_collection_1.objects.link(ob_ring)
col_collection_1.objects.link(ob_pump)
col_collection_1.objects.link(ob_lamp)
col_collection_1.objects.link(ob_camera)

# ---- scene / render settings (as saved in the file)
scene.camera = ob_camera
scene.frame_start = 1; scene.frame_end = 250; scene.frame_set(1)
scene.render.engine = 'BLENDER_EEVEE_NEXT'
scene.render.resolution_percentage = 50
scene.render.dither_intensity = 0.0
scene.cycles.use_denoising = False
scene.cycles.samples = 128
scene.cycles.sampling_pattern = 'TABULATED_SOBOL'
scene.cycles.use_adaptive_sampling = False
scene.cycles.use_light_tree = False
scene.cycles.blur_glossy = 0.0
scene.cycles.sample_clamp_indirect = 0.0
scene.view_settings.view_transform = 'Standard'
bpy.context.view_layer.update()
